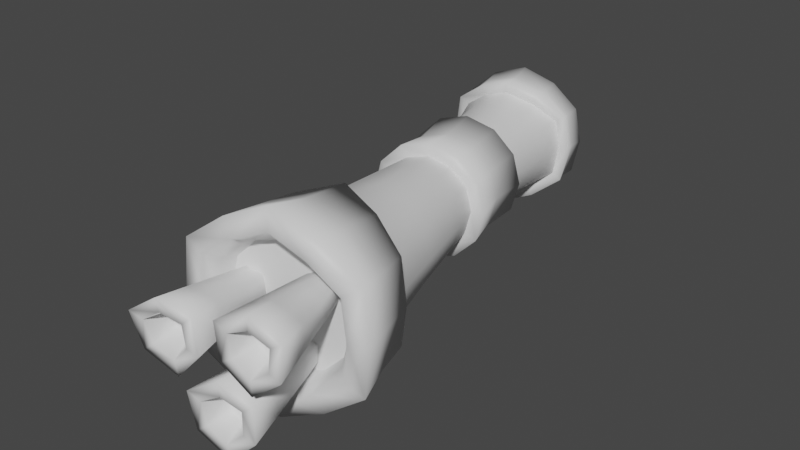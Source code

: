 # Source: BrazoL.blend  (saved by Blender 3.3.6; exported with 4.5.12 LTS)
import bpy
from mathutils import Matrix  # noqa: F401  (used for matrix-valued properties, if any)

bpy.ops.wm.read_factory_settings(use_empty=True)
scene = bpy.context.scene
scene.name = 'Scene'

# ---- collections
col_collection = bpy.data.collections.new('Collection'); scene.collection.children.link(col_collection)

# ---- materials (node trees are filled in below, after node groups)
mat_test = bpy.data.materials.new('test')
mat_test.use_transparent_shadow = False

# ---- material node trees
mat_test.use_nodes = True; mat_test.node_tree.nodes.clear()
_N = mat_test.node_tree.nodes; _L = mat_test.node_tree.links
n0 = _N.new('ShaderNodeBsdfPrincipled'); n0.name = 'Principled BSDF'; n0.location = (10, 300)
n0.distribution = 'GGX'
n0.subsurface_method = 'RANDOM_WALK_SKIN'
n0.inputs[3].default_value = 1.45
n0.inputs[27].default_value = (0.0, 0.0, 0.0, 1.0)
n0.inputs[28].default_value = 1.0
n1 = _N.new('ShaderNodeOutputMaterial'); n1.name = 'Material Output'; n1.location = (300, 300)
_L.new(n0.outputs[0], n1.inputs[0])
n1.is_active_output = True

# ---- world
world_world = bpy.data.worlds.new('World'); scene.world = world_world
world_world.use_nodes = True; world_world.node_tree.nodes.clear()
_N = world_world.node_tree.nodes; _L = world_world.node_tree.links
n0 = _N.new('ShaderNodeOutputWorld'); n0.name = 'World Output'; n0.location = (300, 300)
n1 = _N.new('ShaderNodeBackground'); n1.name = 'Background'; n1.location = (10, 300)
n1.inputs[0].default_value = (0.05088, 0.05088, 0.05088, 1.0)
_L.new(n1.outputs[0], n0.inputs[0])
n0.is_active_output = True
world_world.color = (0.05088, 0.05088, 0.05088)
world_world.use_sun_shadow = False
world_world.sun_shadow_jitter_overblur = 0.0

# ---- meshes
me_hero_arm_left_plane_021 = bpy.data.meshes.new('hero_arm_left_Plane.021')
me_hero_arm_left_plane_021.from_pydata([(0.19, 0.2881, -0.1313), (0.1936, 0.2895, -0.1014), (0.1744, 0.2841, -0.09815), (0.1699, 0.2828, -0.1269), (0.141, 0.3037, -0.09246), (0.136, 0.3232, -0.09161), (0.1288, 0.3232, -0.1234), (0.1342, 0.3028, -0.1238), (0.141, 0.3428, -0.09246), (0.1342, 0.3437, -0.1238), (0.2078, 0.3428, -0.1038), (0.2128, 0.3232, -0.1047), (0.21, 0.3232, -0.1368), (0.2047, 0.3437, -0.1354), (0.2078, 0.3037, -0.1038), (0.2047, 0.3028, -0.1354), (0.1552, 0.2895, -0.09488), (0.1495, 0.2881, -0.1246), (0.1552, 0.357, -0.09488), (0.1495, 0.3584, -0.1246), (0.1744, 0.3624, -0.09815), (0.1699, 0.3637, -0.1269), (0.1936, 0.357, -0.1014), (0.19, 0.3584, -0.1313), (0.1744, 0.3736, -0.09815), (0.1991, 0.3666, -0.1024), (0.1663, 0.357, -0.02958), (0.1608, 0.3666, -0.02865), (0.1425, 0.3484, -0.02554), (0.1521, 0.3428, -0.02716), (0.1855, 0.2729, -0.03285), (0.2102, 0.2798, -0.03705), (0.2047, 0.2895, -0.03612), (0.1855, 0.2841, -0.03285), (0.2173, 0.3484, -0.1055), (0.1314, 0.2981, -0.09084), (0.125, 0.3232, -0.08974), (0.2284, 0.2981, -0.04016), (0.2189, 0.3037, -0.03853), (0.2238, 0.3232, -0.1066), (0.1314, 0.3484, -0.09084), (0.1521, 0.3037, -0.02716), (0.1425, 0.2981, -0.02554), (0.1608, 0.2798, -0.02865), (0.1663, 0.2895, -0.02958), (0.2173, 0.2981, -0.1055), (0.1182, 0.2984, -0.1774), (0.1105, 0.2933, -0.1747), (0.135, 0.276, -0.1707), (0.139, 0.284, -0.1728), (0.1634, 0.3807, -0.1687), (0.135, 0.3705, -0.1707), (0.139, 0.3625, -0.1728), (0.1632, 0.3711, -0.1701), (0.1634, 0.2658, -0.1687), (0.1632, 0.2754, -0.1701), (0.2868, 0.3642, 0.1587), (0.2538, 0.3883, 0.1639), (0.2459, 0.3739, 0.1671), (0.2716, 0.3551, 0.1631), (0.1105, 0.3532, -0.1747), (0.1182, 0.348, -0.1774), (0.2047, 0.377, 0.08617), (0.2044, 0.3868, 0.0843), (0.2399, 0.3766, 0.09176), (0.236, 0.3686, 0.09429), (0.2167, 0.4052, 0.1698), (0.217, 0.387, 0.1717), (0.157, 0.3615, -0.2094), (0.1572, 0.3828, -0.208), (0.1857, 0.3731, -0.2125), (0.1752, 0.3553, -0.2123), (0.2696, 0.3584, 0.1014), (0.2622, 0.3533, 0.1044), (0.2037, 0.348, -0.1908), (0.2119, 0.3532, -0.1907), (0.1898, 0.3705, -0.1793), (0.1853, 0.3625, -0.1801), (0.2082, 0.353, -0.216), (0.1897, 0.3424, -0.2146), (0.1744, 0.2729, -0.09815), (0.1497, 0.2798, -0.09394), (0.2426, 0.3698, 0.1575), (0.2627, 0.3505, 0.1543), (0.2161, 0.3777, 0.1616), (0.2152, 0.3741, 0.1516), (0.2402, 0.3671, 0.1477), (0.2587, 0.3487, 0.1448), (0.1242, 0.3041, -0.2042), (0.1306, 0.3063, -0.1887), (0.1429, 0.2941, -0.1907), (0.1387, 0.2912, -0.2065), (0.1935, 0.3232, -0.2152), (0.1928, 0.3232, -0.1985), (0.1884, 0.3401, -0.1978), (0.2251, 0.3232, -0.07324), (0.2349, 0.3232, -0.04126), (0.2192, 0.3002, -0.07223), (0.1573, 0.2835, -0.0617), (0.1799, 0.2772, -0.06555), (0.1406, 0.3002, -0.05886), (0.1573, 0.3629, -0.0617), (0.1406, 0.3462, -0.05886), (0.1855, 0.3736, -0.03285), (0.1799, 0.3693, -0.06555), (0.2102, 0.3666, -0.03705), (0.2025, 0.3629, -0.06939), (0.2284, 0.3484, -0.04016), (0.2192, 0.3462, -0.07223), (0.2025, 0.2835, -0.06939), (0.1361, 0.3232, -0.02444), (0.1347, 0.3232, -0.05786), (0.2239, 0.3232, -0.03938), (0.1471, 0.3232, -0.02631), (0.2189, 0.3428, -0.03853), (0.1991, 0.2798, -0.1024), (0.2047, 0.357, -0.03612), (0.1497, 0.3666, -0.09394), (0.1855, 0.3624, -0.03285), (0.2868, 0.2823, 0.1587), (0.2909, 0.3232, 0.1581), (0.2748, 0.3232, 0.1626), (0.2716, 0.2913, 0.1631), (0.1562, 0.2995, 0.0537), (0.1573, 0.2969, 0.09413), (0.151, 0.3232, 0.09696), (0.1498, 0.3232, 0.05587), (0.155, 0.2927, 0.1218), (0.1505, 0.3231, 0.1252), (0.1554, 0.3533, 0.1213), (0.1574, 0.3493, 0.09379), (0.1561, 0.3468, 0.05347), (0.1972, 0.3678, 0.03974), (0.2216, 0.3625, 0.03859), (0.2132, 0.3597, 0.001231), (0.1913, 0.365, 0.003448), (0.1699, 0.3597, 0.008414), (0.1736, 0.3625, 0.0464), (0.154, 0.3448, 0.01316), (0.154, 0.3016, 0.01327), (0.1483, 0.3232, 0.01478), (0.1972, 0.2781, 0.04044), (0.1736, 0.2835, 0.04691), (0.1699, 0.2866, 0.008671), (0.1914, 0.2812, 0.003802), (0.2403, 0.3468, 0.03979), (0.247, 0.3232, 0.04006), (0.2356, 0.3232, 0.0003), (0.2297, 0.3448, 0.000595), (0.2403, 0.2995, 0.04002), (0.2297, 0.3016, 0.00071), (0.1881, 0.3739, 0.1762), (0.1895, 0.3698, 0.1658), (0.1624, 0.3551, 0.1803), (0.1695, 0.3505, 0.169), (0.1717, 0.3487, 0.1585), (0.1902, 0.3671, 0.1556), (0.1624, 0.2913, 0.1803), (0.1881, 0.2726, 0.1762), (0.1896, 0.2767, 0.1658), (0.1695, 0.296, 0.169), (0.217, 0.2595, 0.1717), (0.2161, 0.2687, 0.1616), (0.2152, 0.2724, 0.1516), (0.1902, 0.2794, 0.1556), (0.1717, 0.2978, 0.1585), (0.2692, 0.3232, 0.1533), (0.2627, 0.296, 0.1543), (0.2652, 0.3232, 0.1438), (0.2587, 0.2978, 0.1448), (0.1592, 0.3232, 0.1808), (0.163, 0.3232, 0.17), (0.1652, 0.3232, 0.1595), (0.2459, 0.2726, 0.1671), (0.2426, 0.2767, 0.1575), (0.2402, 0.2794, 0.1477), (0.2627, 0.2927, 0.1048), (0.2699, 0.2877, 0.1017), (0.2401, 0.269, 0.09286), (0.2362, 0.277, 0.09541), (0.2141, 0.3232, -0.2169), (0.2046, 0.2583, 0.08617), (0.2049, 0.268, 0.08804), (0.2167, 0.2413, 0.1698), (0.2538, 0.2582, 0.1639), (0.2082, 0.2934, -0.216), (0.1897, 0.3041, -0.2146), (0.1472, 0.2877, 0.121), (0.1418, 0.3232, 0.1247), (0.1857, 0.2733, -0.2125), (0.1752, 0.2912, -0.2123), (0.1474, 0.3584, 0.1206), (0.1242, 0.3424, -0.2042), (0.1062, 0.353, -0.1999), (0.1287, 0.3731, -0.2035), (0.1387, 0.3553, -0.2065), (0.1572, 0.2636, -0.208), (0.157, 0.285, -0.2094), (0.2468, 0.3823, 0.1279), (0.2769, 0.3605, 0.1303), (0.2468, 0.2638, 0.1285), (0.2769, 0.2859, 0.1304), (0.2108, 0.2523, 0.129), (0.1466, 0.2823, 0.1808), (0.1425, 0.3232, 0.1815), (0.1423, 0.3232, 0.153), (0.1484, 0.2859, 0.1506), (0.1466, 0.3642, 0.1808), (0.1483, 0.3605, 0.1505), (0.2833, 0.3232, 0.1308), (0.1796, 0.2582, 0.1756), (0.1763, 0.2638, 0.1396), (0.1796, 0.3883, 0.1756), (0.1763, 0.3823, 0.139), (0.2107, 0.3935, 0.1281), (0.1728, 0.3766, 0.1023), (0.1601, 0.3789, -0.1895), (0.1871, 0.3708, -0.1959), (0.2075, 0.3514, -0.2023), (0.1111, 0.3514, -0.1872), (0.1324, 0.3708, -0.1873), (0.1601, 0.2676, -0.1895), (0.1324, 0.2757, -0.1873), (0.1287, 0.2733, -0.2035), (0.1111, 0.295, -0.1872), (0.1062, 0.2934, -0.1999), (0.2138, 0.3232, -0.2044), (0.2158, 0.3232, -0.1927), (0.2119, 0.2933, -0.1907), (0.2075, 0.295, -0.2023), (0.1045, 0.3232, -0.1871), (0.1003, 0.3232, -0.199), (0.1061, 0.3232, -0.1754), (0.1871, 0.2757, -0.1959), (0.1898, 0.276, -0.1793), (0.1773, 0.3686, 0.1035), (0.2037, 0.2984, -0.1908), (0.207, 0.3232, -0.1927), (0.1204, 0.3232, -0.2036), (0.1729, 0.269, 0.1034), (0.1773, 0.277, 0.1047), (0.1145, 0.3232, -0.1782), (0.2761, 0.3232, 0.1035), (0.2681, 0.3231, 0.1067), (0.1853, 0.284, -0.1801), (0.1767, 0.3657, 0.0844), (0.203, 0.3717, 0.07593), (0.1768, 0.2801, 0.08516), (0.2031, 0.2738, 0.07697), (0.2305, 0.3657, 0.07579), (0.2517, 0.3493, 0.0787), (0.2518, 0.2969, 0.07901), (0.2306, 0.2801, 0.07655), (0.2216, 0.2835, 0.0391), (0.2132, 0.2866, 0.001487), (0.2587, 0.3232, 0.07974), (0.1654, 0.3662, -0.1555), (0.1867, 0.3602, -0.1611), (0.2025, 0.3451, -0.167), (0.1267, 0.3451, -0.1549), (0.1435, 0.3602, -0.1542), (0.1654, 0.2803, -0.1555), (0.1435, 0.2863, -0.1542), (0.1267, 0.3014, -0.1549), (0.2076, 0.3232, -0.1689), (0.2025, 0.3014, -0.167), (0.1213, 0.3232, -0.1551), (0.1867, 0.2863, -0.1611), (0.1595, 0.3571, -0.1933), (0.1429, 0.3524, -0.1907), (0.1595, 0.2894, -0.1933), (0.1761, 0.3524, -0.1959), (0.1306, 0.3401, -0.1887), (0.1761, 0.2941, -0.1959), (0.1262, 0.3232, -0.188), (0.1884, 0.3063, -0.1978), (0.2152, 0.3232, 0.1516), (0.1595, 0.3232, -0.1933), (0.2609, 0.3254, 0.2325), (0.2584, 0.3316, 0.2133), (0.2491, 0.3383, 0.2145), (0.2467, 0.3357, 0.2343), (0.2476, 0.3498, 0.2145), (0.2445, 0.3531, 0.2343), (0.2326, 0.3565, 0.207), (0.2355, 0.3329, 0.2066), (0.2379, 0.3304, 0.2356), (0.2343, 0.3589, 0.2356), (0.2546, 0.319, 0.204), (0.2736, 0.3335, 0.2012), (0.2839, 0.3311, 0.2293), (0.2611, 0.3136, 0.2327), (0.2298, 0.3387, 0.1386), (0.2395, 0.3316, 0.1364), (0.2459, 0.3262, 0.1651), (0.2322, 0.3362, 0.1675), (0.2395, 0.3559, 0.1378), (0.2284, 0.3509, 0.1395), (0.2301, 0.3533, 0.1682), (0.2458, 0.3604, 0.1659), (0.2761, 0.3572, 0.2008), (0.2542, 0.3663, 0.2039), (0.2605, 0.3708, 0.2319), (0.2869, 0.3598, 0.2285), (0.2493, 0.3391, 0.1351), (0.2506, 0.3513, 0.1356), (0.2615, 0.3538, 0.1633), (0.2596, 0.3367, 0.1632), (0.2767, 0.3537, 0.23), (0.2749, 0.3361, 0.2305), (0.2606, 0.3604, 0.2321), (0.2582, 0.3546, 0.213), (0.2689, 0.3502, 0.2116), (0.2677, 0.3386, 0.212), (0.2583, 0.3439, 0.2132), (0.218, 0.2931, 0.2378), (0.22, 0.2898, 0.2179), (0.2299, 0.2956, 0.2158), (0.233, 0.3018, 0.2347), (0.2408, 0.292, 0.2138), (0.2495, 0.2964, 0.2317), (0.2507, 0.3017, 0.2021), (0.2284, 0.3089, 0.206), (0.2319, 0.312, 0.2347), (0.2588, 0.3033, 0.2297), (0.208, 0.2971, 0.2099), (0.2132, 0.2737, 0.2094), (0.2137, 0.2696, 0.2392), (0.2074, 0.2979, 0.2398), (0.2201, 0.3015, 0.1383), (0.2095, 0.2954, 0.1396), (0.2089, 0.2961, 0.1694), (0.2236, 0.3046, 0.1671), (0.2317, 0.2854, 0.1373), (0.2317, 0.2978, 0.1371), (0.2398, 0.2994, 0.1647), (0.2397, 0.2821, 0.165), (0.2334, 0.2614, 0.206), (0.2506, 0.2777, 0.2026), (0.2586, 0.2744, 0.2304), (0.238, 0.2548, 0.2348), (0.2122, 0.2833, 0.1394), (0.2227, 0.2771, 0.1384), (0.2273, 0.2704, 0.1671), (0.2126, 0.2792, 0.1692), (0.2367, 0.2667, 0.2348), (0.2218, 0.2757, 0.2375), (0.2494, 0.2787, 0.2321), (0.2407, 0.2803, 0.2141), (0.2324, 0.2724, 0.2159), (0.2226, 0.2784, 0.2176), (0.2311, 0.2848, 0.2158), (0.2065, 0.3458, 0.2379), (0.1983, 0.3424, 0.2197), (0.1992, 0.3308, 0.2192), (0.2079, 0.3283, 0.2371), (0.1914, 0.3222, 0.2202), (0.1962, 0.3153, 0.2387), (0.1936, 0.3076, 0.2098), (0.2094, 0.3252, 0.2073), (0.2176, 0.325, 0.2353), (0.1984, 0.3037, 0.238), (0.2075, 0.3489, 0.2082), (0.1844, 0.354, 0.2125), (0.1874, 0.3597, 0.2418), (0.2153, 0.3536, 0.2367), (0.1903, 0.3257, 0.1415), (0.1892, 0.3379, 0.1412), (0.197, 0.3426, 0.1696), (0.1984, 0.3254, 0.1695), (0.1713, 0.3218, 0.1455), (0.1823, 0.3166, 0.1435), (0.1871, 0.3128, 0.1717), (0.1717, 0.3201, 0.1746), (0.165, 0.3405, 0.2157), (0.1722, 0.3178, 0.2139), (0.1726, 0.3161, 0.2429), (0.164, 0.3434, 0.2454), (0.1773, 0.3405, 0.1435), (0.1675, 0.3335, 0.1458), (0.1664, 0.3365, 0.1755), (0.1803, 0.3462, 0.1728), (0.1751, 0.3396, 0.2433), (0.1895, 0.3496, 0.2411), (0.1804, 0.3228, 0.2418), (0.181, 0.3272, 0.2222), (0.1775, 0.3383, 0.2232), (0.187, 0.3449, 0.2218), (0.1891, 0.3343, 0.2211)], [], [(0, 1, 2, 3), (4, 5, 6, 7), (6, 5, 8, 9), (10, 11, 12, 13), (12, 11, 14, 15), (3, 2, 16, 17), (17, 16, 4, 7), (9, 8, 18, 19), (19, 18, 20, 21), (21, 20, 22, 23), (23, 22, 10, 13), (20, 24, 25, 22), (26, 27, 28, 29), (30, 31, 32, 33), (22, 25, 34, 10), (4, 35, 36, 5), (32, 31, 37, 38), (10, 34, 39, 11), (5, 36, 40, 8), (41, 42, 43, 44), (11, 39, 45, 14), (46, 47, 48, 49), (44, 43, 30, 33), (50, 51, 52, 53), (49, 48, 54, 55), (56, 57, 58, 59), (52, 51, 60, 61), (62, 63, 64, 65), (58, 57, 66, 67), (68, 69, 70, 71), (65, 64, 72, 73), (74, 75, 76, 77), (71, 70, 78, 79), (2, 80, 81, 16), (77, 76, 50, 53), (59, 58, 82, 83), (58, 67, 84, 82), (82, 84, 85, 86), (83, 82, 86, 87), (88, 89, 90, 91), (92, 93, 94, 79), (95, 96, 37, 97), (30, 43, 98, 99), (98, 43, 42, 100), (28, 27, 101, 102), (101, 27, 103, 104), (104, 103, 105, 106), (106, 105, 107, 108), (97, 37, 31, 109), (109, 31, 30, 99), (100, 42, 110, 111), (111, 110, 28, 102), (37, 96, 112, 38), (16, 81, 35, 4), (28, 110, 113, 29), (112, 96, 107, 114), (45, 115, 1, 14), (113, 110, 42, 41), (107, 105, 116, 114), (1, 115, 80, 2), (40, 117, 18, 8), (116, 105, 103, 118), (119, 120, 121, 122), (18, 117, 24, 20), (123, 124, 125, 126), (124, 127, 128, 125), (125, 128, 129, 130), (126, 125, 130, 131), (132, 133, 134, 135), (136, 137, 132, 135), (136, 135, 118, 26), (138, 136, 26, 29), (41, 139, 140, 113), (141, 142, 143, 144), (145, 146, 147, 148), (113, 140, 138, 29), (143, 142, 123, 139), (143, 139, 41, 44), (144, 143, 44, 33), (147, 146, 149, 150), (147, 150, 38, 112), (148, 147, 112, 114), (67, 151, 152, 84), (151, 153, 154, 152), (152, 154, 155, 156), (84, 152, 156, 85), (157, 158, 159, 160), (158, 161, 162, 159), (159, 162, 163, 164), (160, 159, 164, 165), (122, 121, 166, 167), (121, 59, 83, 166), (166, 83, 87, 168), (167, 166, 168, 169), (153, 170, 171, 154), (170, 157, 160, 171), (171, 160, 165, 172), (154, 171, 172, 155), (161, 173, 174, 162), (173, 122, 167, 174), (174, 167, 169, 175), (162, 174, 175, 163), (176, 177, 178, 179), (121, 120, 56, 59), (79, 78, 180, 92), (179, 178, 181, 182), (161, 183, 184, 173), (92, 180, 185, 186), (127, 187, 188, 128), (173, 184, 119, 122), (186, 185, 189, 190), (128, 188, 191, 129), (192, 193, 194, 195), (190, 189, 196, 197), (198, 57, 56, 199), (119, 184, 200, 201), (200, 184, 183, 202), (203, 204, 205, 206), (205, 204, 207, 208), (199, 56, 120, 209), (209, 120, 119, 201), (202, 183, 210, 211), (211, 210, 203, 206), (208, 207, 212, 213), (213, 212, 66, 214), (191, 208, 213, 215), (69, 216, 217, 70), (216, 50, 76, 217), (217, 76, 75, 218), (70, 217, 218, 78), (193, 219, 220, 194), (219, 60, 51, 220), (220, 51, 50, 216), (194, 220, 216, 69), (196, 221, 222, 223), (221, 54, 48, 222), (222, 48, 47, 224), (223, 222, 224, 225), (78, 218, 226, 180), (218, 75, 227, 226), (226, 227, 228, 229), (180, 226, 229, 185), (225, 224, 230, 231), (224, 47, 232, 230), (230, 232, 60, 219), (231, 230, 219, 193), (185, 229, 233, 189), (229, 228, 234, 233), (233, 234, 54, 221), (189, 233, 221, 196), (66, 212, 151, 67), (195, 194, 69, 68), (191, 215, 235, 129), (151, 212, 207, 153), (236, 228, 227, 237), (235, 215, 63, 62), (88, 225, 231, 238), (237, 227, 75, 74), (181, 239, 240, 182), (238, 231, 193, 192), (207, 204, 170, 153), (240, 239, 187, 127), (60, 232, 241, 61), (170, 204, 203, 157), (196, 223, 91, 197), (241, 232, 47, 46), (72, 242, 243, 73), (91, 223, 225, 88), (203, 210, 158, 157), (243, 242, 177, 176), (54, 234, 244, 55), (158, 210, 183, 161), (14, 1, 0, 15), (244, 234, 228, 236), (129, 235, 245, 130), (235, 62, 246, 245), (245, 246, 132, 137), (130, 245, 137, 131), (35, 100, 111, 36), (36, 111, 102, 40), (45, 97, 109, 115), (115, 109, 99, 80), (24, 104, 106, 25), (25, 106, 108, 34), (40, 102, 101, 117), (117, 101, 104, 24), (80, 99, 98, 81), (81, 98, 100, 35), (34, 108, 95, 39), (39, 95, 97, 45), (182, 240, 247, 248), (240, 127, 124, 247), (247, 124, 123, 142), (248, 247, 142, 141), (132, 246, 249, 133), (246, 62, 65, 249), (249, 65, 73, 250), (133, 249, 250, 145), (149, 251, 252, 253), (251, 176, 179, 252), (252, 179, 182, 248), (253, 252, 248, 141), (118, 135, 134, 116), (149, 253, 254, 150), (253, 141, 144, 254), (116, 134, 148, 114), (38, 150, 254, 32), (123, 126, 140, 139), (126, 131, 138, 140), (32, 254, 144, 33), (133, 145, 148, 134), (73, 243, 255, 250), (243, 176, 251, 255), (255, 251, 149, 146), (250, 255, 146, 145), (53, 256, 257, 77), (256, 21, 23, 257), (257, 23, 13, 258), (77, 257, 258, 74), (61, 259, 260, 52), (259, 9, 19, 260), (260, 19, 21, 256), (52, 260, 256, 53), (55, 261, 262, 49), (261, 3, 17, 262), (262, 17, 7, 263), (49, 262, 263, 46), (74, 258, 264, 237), (258, 13, 12, 264), (264, 12, 15, 265), (237, 264, 265, 236), (46, 263, 266, 241), (263, 7, 6, 266), (266, 6, 9, 259), (241, 266, 259, 61), (236, 265, 267, 244), (265, 15, 0, 267), (267, 0, 3, 261), (244, 267, 261, 55), (215, 213, 214, 63), (181, 202, 211, 239), (239, 211, 206, 187), (72, 199, 209, 242), (242, 209, 201, 177), (206, 205, 188, 187), (188, 205, 208, 191), (201, 200, 178, 177), (178, 200, 202, 181), (214, 198, 64, 63), (64, 198, 199, 72), (107, 96, 95, 108), (68, 268, 269, 195), (91, 90, 270, 197), (94, 271, 71, 79), (195, 269, 272, 192), (270, 273, 190, 197), (71, 271, 268, 68), (272, 274, 238, 192), (190, 273, 275, 186), (238, 274, 89, 88), (66, 57, 198, 214), (118, 103, 27, 26), (131, 137, 136, 138), (186, 275, 93, 92), (276, 168, 87), (276, 169, 168), (276, 164, 163), (276, 165, 164), (276, 156, 155), (276, 85, 156), (276, 86, 85), (276, 87, 86), (276, 175, 169), (276, 163, 175), (276, 172, 165), (276, 155, 172), (277, 272, 269), (277, 269, 268), (277, 89, 274), (277, 274, 272), (277, 270, 90), (277, 90, 89), (277, 275, 273), (277, 273, 270), (277, 94, 93), (277, 93, 275), (277, 268, 271), (277, 271, 94), (278, 279, 280, 281), (281, 280, 282, 283), (284, 285, 286, 287), (288, 289, 290, 291), (292, 293, 294, 295), (296, 297, 298, 299), (285, 288, 291, 286), (300, 301, 302, 303), (304, 305, 306, 307), (301, 284, 287, 302), (293, 304, 307, 294), (305, 296, 299, 306), (289, 300, 303, 290), (297, 292, 295, 298), (303, 308, 309, 290), (286, 281, 283, 287), (283, 310, 302, 287), (290, 309, 278, 291), (302, 310, 308, 303), (282, 311, 310, 283), (310, 311, 312, 308), (312, 313, 309, 308), (309, 313, 279, 278), (291, 278, 281, 286), (288, 285, 295, 294), (298, 295, 285, 284), (300, 289, 307, 306), (294, 307, 289, 288), (284, 301, 299, 298), (306, 299, 301, 300), (279, 313, 314, 280), (314, 313, 312, 311), (314, 311, 282, 280), (315, 316, 317, 318), (318, 317, 319, 320), (321, 322, 323, 324), (325, 326, 327, 328), (329, 330, 331, 332), (333, 334, 335, 336), (322, 325, 328, 323), (337, 338, 339, 340), (341, 342, 343, 344), (338, 321, 324, 339), (330, 341, 344, 331), (342, 333, 336, 343), (326, 337, 340, 327), (334, 329, 332, 335), (340, 345, 346, 327), (323, 318, 320, 324), (320, 347, 339, 324), (327, 346, 315, 328), (339, 347, 345, 340), (319, 348, 347, 320), (347, 348, 349, 345), (349, 350, 346, 345), (346, 350, 316, 315), (328, 315, 318, 323), (325, 322, 332, 331), (335, 332, 322, 321), (337, 326, 344, 343), (331, 344, 326, 325), (321, 338, 336, 335), (343, 336, 338, 337), (316, 350, 351, 317), (351, 350, 349, 348), (351, 348, 319, 317), (352, 353, 354, 355), (355, 354, 356, 357), (358, 359, 360, 361), (362, 363, 364, 365), (366, 367, 368, 369), (370, 371, 372, 373), (359, 362, 365, 360), (374, 375, 376, 377), (378, 379, 380, 381), (375, 358, 361, 376), (367, 378, 381, 368), (379, 370, 373, 380), (363, 374, 377, 364), (371, 366, 369, 372), (377, 382, 383, 364), (360, 355, 357, 361), (357, 384, 376, 361), (364, 383, 352, 365), (376, 384, 382, 377), (356, 385, 384, 357), (384, 385, 386, 382), (386, 387, 383, 382), (383, 387, 353, 352), (365, 352, 355, 360), (362, 359, 369, 368), (372, 369, 359, 358), (374, 363, 381, 380), (368, 381, 363, 362), (358, 375, 373, 372), (380, 373, 375, 374), (353, 387, 388, 354), (388, 387, 386, 385), (388, 385, 356, 354)])
me_hero_arm_left_plane_021.polygons.foreach_set('use_smooth', [True] * 387)
_k = set([(1, 2), (1, 14), (2, 16), (4, 5), (4, 16), (5, 8), (8, 18), (10, 11), (10, 22), (11, 14), (18, 20), (20, 22), (26, 29), (26, 118), (29, 113), (32, 33), (32, 38), (33, 44), (38, 112), (41, 44), (41, 113), (46, 49), (46, 241), (49, 55), (52, 53), (52, 61), (53, 77), (55, 244), (61, 241), (62, 65), (62, 235), (65, 73), (73, 243), (74, 77), (74, 237), (85, 86), (85, 156), (86, 87), (87, 168), (89, 90), (89, 274), (90, 270), (93, 94), (93, 275), (94, 271), (112, 114), (114, 116), (116, 118), (127, 128), (127, 240), (128, 129), (129, 235), (155, 156), (155, 172), (163, 164), (163, 175), (164, 165), (165, 172), (168, 169), (169, 175), (176, 179), (176, 243), (179, 182), (182, 240), (236, 237), (236, 244), (268, 269), (268, 271), (269, 272), (270, 273), (272, 274), (273, 275), (292, 293), (292, 297), (293, 304), (296, 297), (296, 305), (304, 305), (329, 330), (329, 334), (330, 341), (333, 334), (333, 342), (341, 342), (366, 367), (366, 371), (367, 378), (370, 371), (370, 379), (378, 379)])
me_hero_arm_left_plane_021.attributes.new('sharp_edge', 'BOOLEAN', 'EDGE').data.foreach_set('value', [ (min(e.vertices), max(e.vertices)) in _k for e in me_hero_arm_left_plane_021.edges])
_uv = me_hero_arm_left_plane_021.uv_layers.new(name='UVMap')
_uv.uv.foreach_set('vector', [0.1828, 0.3775, 0.1828, 0.347, 0.2055, 0.347, 0.2055, 0.3775, 0.2505, 0.347, 0.2729, 0.347, 0.2729, 0.3775, 0.2505, 0.3775, 0.003155, 0.3775, 0.003155, 0.347, 0.02553, 0.347, 0.02553, 0.3775, 0.1156, 0.347, 0.138, 0.347, 0.138, 0.3775, 0.1156, 0.3775, 0.138, 0.3775, 0.138, 0.347, 0.1604, 0.347, 0.1604, 0.3775, 0.2055, 0.3775, 0.2055, 0.347, 0.2281, 0.347, 0.2281, 0.3775, 0.2281, 0.3775, 0.2281, 0.347, 0.2505, 0.347, 0.2505, 0.3775, 0.02553, 0.3775, 0.02553, 0.347, 0.04795, 0.347, 0.04795, 0.3775, 0.04795, 0.3775, 0.04795, 0.347, 0.07059, 0.347, 0.07059, 0.3775, 0.07059, 0.3775, 0.07059, 0.347, 0.09321, 0.347, 0.09321, 0.3775, 0.09321, 0.3775, 0.09321, 0.347, 0.1156, 0.347, 0.1156, 0.3775, 0.07059, 0.347, 0.07059, 0.3359, 0.09321, 0.3359, 0.09321, 0.347, 0.04795, 0.259, 0.04795, 0.2701, 0.02553, 0.2701, 0.02553, 0.259, 0.2055, 0.2701, 0.1828, 0.2701, 0.1828, 0.259, 0.2055, 0.259, 0.09321, 0.347, 0.09321, 0.3359, 0.1156, 0.3359, 0.1156, 0.347, 0.2505, 0.347, 0.2505, 0.3359, 0.2729, 0.3359, 0.2729, 0.347, 0.1828, 0.259, 0.1828, 0.2701, 0.1604, 0.2701, 0.1604, 0.259, 0.1156, 0.347, 0.1156, 0.3359, 0.138, 0.3359, 0.138, 0.347, 0.003155, 0.347, 0.003155, 0.3359, 0.02553, 0.3359, 0.02553, 0.347, 0.2505, 0.259, 0.2505, 0.2701, 0.2281, 0.2701, 0.2281, 0.259, 0.138, 0.347, 0.138, 0.3359, 0.1604, 0.3359, 0.1604, 0.347, 0.2505, 0.4287, 0.2505, 0.438, 0.2281, 0.438, 0.2281, 0.4287, 0.2281, 0.259, 0.2281, 0.2701, 0.2055, 0.2701, 0.2055, 0.259, 0.07059, 0.438, 0.04795, 0.438, 0.04795, 0.4287, 0.07059, 0.4287, 0.2281, 0.4287, 0.2281, 0.438, 0.2055, 0.438, 0.2055, 0.4287, 0.1156, 0.04311, 0.09321, 0.04311, 0.09321, 0.02585, 0.1156, 0.02585, 0.04795, 0.4287, 0.04795, 0.438, 0.02553, 0.438, 0.02553, 0.4287, 0.07059, 0.1201, 0.07059, 0.1109, 0.09321, 0.1109, 0.09321, 0.1201, 0.09321, 0.02585, 0.09321, 0.04311, 0.07059, 0.04311, 0.07059, 0.02585, 0.07059, 0.4891, 0.07059, 0.4683, 0.09321, 0.4683, 0.09321, 0.4891, 0.09321, 0.1201, 0.09321, 0.1109, 0.1156, 0.1109, 0.1156, 0.1201, 0.1156, 0.4287, 0.1156, 0.438, 0.09321, 0.438, 0.09321, 0.4287, 0.09321, 0.4891, 0.09321, 0.4683, 0.1156, 0.4683, 0.1156, 0.4891, 0.2055, 0.347, 0.2055, 0.3359, 0.2281, 0.3359, 0.2281, 0.347, 0.09321, 0.4287, 0.09321, 0.438, 0.07059, 0.438, 0.07059, 0.4287, 0.1156, 0.02585, 0.09321, 0.02585, 0.09321, 0.01362, 0.1156, 0.01362, 0.09321, 0.02585, 0.07059, 0.02585, 0.07059, 0.01362, 0.09321, 0.01362, 0.09321, 0.01362, 0.07059, 0.01362, 0.07059, 0.003155, 0.09321, 0.003155, 0.1156, 0.01362, 0.09321, 0.01362, 0.09321, 0.003155, 0.1156, 0.003155, 0.2505, 0.4891, 0.2505, 0.5056, 0.2281, 0.5056, 0.2281, 0.4891, 0.138, 0.4891, 0.138, 0.5056, 0.1156, 0.5056, 0.1156, 0.4891, 0.138, 0.3031, 0.138, 0.2701, 0.1604, 0.2701, 0.1604, 0.3031, 0.2055, 0.2701, 0.2281, 0.2701, 0.2281, 0.3031, 0.2055, 0.3031, 0.2281, 0.3031, 0.2281, 0.2701, 0.2505, 0.2701, 0.2505, 0.3031, 0.02553, 0.2701, 0.04795, 0.2701, 0.04795, 0.3031, 0.02553, 0.3031, 0.04795, 0.3031, 0.04795, 0.2701, 0.07059, 0.2701, 0.07059, 0.3031, 0.07059, 0.3031, 0.07059, 0.2701, 0.09321, 0.2701, 0.09321, 0.3031, 0.09321, 0.3031, 0.09321, 0.2701, 0.1156, 0.2701, 0.1156, 0.3031, 0.1604, 0.3031, 0.1604, 0.2701, 0.1828, 0.2701, 0.1828, 0.3031, 0.1828, 0.3031, 0.1828, 0.2701, 0.2055, 0.2701, 0.2055, 0.3031, 0.2505, 0.3031, 0.2505, 0.2701, 0.2729, 0.2701, 0.2729, 0.3031, 0.003155, 0.3031, 0.003155, 0.2701, 0.02553, 0.2701, 0.02553, 0.3031, 0.1604, 0.2701, 0.138, 0.2701, 0.138, 0.259, 0.1604, 0.259, 0.2281, 0.347, 0.2281, 0.3359, 0.2505, 0.3359, 0.2505, 0.347, 0.02553, 0.2701, 0.003155, 0.2701, 0.003155, 0.259, 0.02553, 0.259, 0.138, 0.259, 0.138, 0.2701, 0.1156, 0.2701, 0.1156, 0.259, 0.1604, 0.3359, 0.1828, 0.3359, 0.1828, 0.347, 0.1604, 0.347, 0.2729, 0.259, 0.2729, 0.2701, 0.2505, 0.2701, 0.2505, 0.259, 0.1156, 0.2701, 0.09321, 0.2701, 0.09321, 0.259, 0.1156, 0.259, 0.1828, 0.347, 0.1828, 0.3359, 0.2055, 0.3359, 0.2055, 0.347, 0.02553, 0.3359, 0.04795, 0.3359, 0.04795, 0.347, 0.02553, 0.347, 0.09321, 0.259, 0.09321, 0.2701, 0.07059, 0.2701, 0.07059, 0.259, 0.1604, 0.04311, 0.138, 0.04311, 0.138, 0.02585, 0.1604, 0.02585, 0.04795, 0.347, 0.04795, 0.3359, 0.07059, 0.3359, 0.07059, 0.347, 0.2505, 0.1813, 0.2505, 0.1424, 0.2729, 0.1424, 0.2729, 0.1813, 0.2505, 0.1424, 0.2505, 0.1201, 0.2729, 0.1201, 0.2729, 0.1424, 0.003155, 0.1424, 0.003155, 0.1201, 0.02553, 0.1201, 0.02553, 0.1424, 0.003155, 0.1813, 0.003155, 0.1424, 0.02553, 0.1424, 0.02553, 0.1813, 0.07059, 0.1813, 0.09321, 0.1813, 0.09321, 0.2202, 0.07059, 0.2202, 0.04795, 0.2202, 0.04795, 0.1813, 0.07059, 0.1813, 0.07059, 0.2202, 0.04795, 0.2202, 0.07059, 0.2202, 0.07059, 0.259, 0.04795, 0.259, 0.02553, 0.2202, 0.04795, 0.2202, 0.04795, 0.259, 0.02553, 0.259, 0.2505, 0.259, 0.2505, 0.2202, 0.2729, 0.2202, 0.2729, 0.259, 0.2055, 0.1813, 0.2281, 0.1813, 0.2281, 0.2202, 0.2055, 0.2202, 0.1156, 0.1813, 0.138, 0.1813, 0.138, 0.2202, 0.1156, 0.2202, 0.003155, 0.259, 0.003155, 0.2202, 0.02553, 0.2202, 0.02553, 0.259, 0.2281, 0.2202, 0.2281, 0.1813, 0.2505, 0.1813, 0.2505, 0.2202, 0.2281, 0.2202, 0.2505, 0.2202, 0.2505, 0.259, 0.2281, 0.259, 0.2055, 0.2202, 0.2281, 0.2202, 0.2281, 0.259, 0.2055, 0.259, 0.138, 0.2202, 0.138, 0.1813, 0.1604, 0.1813, 0.1604, 0.2202, 0.138, 0.2202, 0.1604, 0.2202, 0.1604, 0.259, 0.138, 0.259, 0.1156, 0.2202, 0.138, 0.2202, 0.138, 0.259, 0.1156, 0.259, 0.07059, 0.02585, 0.04795, 0.02585, 0.04795, 0.01362, 0.07059, 0.01362, 0.04795, 0.02585, 0.02553, 0.02585, 0.02553, 0.01362, 0.04795, 0.01362, 0.04795, 0.01362, 0.02553, 0.01362, 0.02553, 0.003155, 0.04795, 0.003155, 0.07059, 0.01362, 0.04795, 0.01362, 0.04795, 0.003155, 0.07059, 0.003155, 0.2505, 0.02585, 0.2281, 0.02585, 0.2281, 0.01362, 0.2505, 0.01362, 0.2281, 0.02585, 0.2055, 0.02585, 0.2055, 0.01362, 0.2281, 0.01362, 0.2281, 0.01362, 0.2055, 0.01362, 0.2055, 0.003155, 0.2281, 0.003155, 0.2505, 0.01362, 0.2281, 0.01362, 0.2281, 0.003155, 0.2505, 0.003155, 0.1604, 0.02585, 0.138, 0.02585, 0.138, 0.01362, 0.1604, 0.01362, 0.138, 0.02585, 0.1156, 0.02585, 0.1156, 0.01362, 0.138, 0.01362, 0.138, 0.01362, 0.1156, 0.01362, 0.1156, 0.003155, 0.138, 0.003155, 0.1604, 0.01362, 0.138, 0.01362, 0.138, 0.003155, 0.1604, 0.003155, 0.02553, 0.02585, 0.003155, 0.02585, 0.003155, 0.01362, 0.02553, 0.01362, 0.2729, 0.02585, 0.2505, 0.02585, 0.2505, 0.01362, 0.2729, 0.01362, 0.2729, 0.01362, 0.2505, 0.01362, 0.2505, 0.003155, 0.2729, 0.003155, 0.02553, 0.01362, 0.003155, 0.01362, 0.003155, 0.003155, 0.02553, 0.003155, 0.2055, 0.02585, 0.1828, 0.02585, 0.1828, 0.01362, 0.2055, 0.01362, 0.1828, 0.02585, 0.1604, 0.02585, 0.1604, 0.01362, 0.1828, 0.01362, 0.1828, 0.01362, 0.1604, 0.01362, 0.1604, 0.003155, 0.1828, 0.003155, 0.2055, 0.01362, 0.1828, 0.01362, 0.1828, 0.003155, 0.2055, 0.003155, 0.1604, 0.1201, 0.1604, 0.1109, 0.1828, 0.1109, 0.1828, 0.1201, 0.138, 0.02585, 0.138, 0.04311, 0.1156, 0.04311, 0.1156, 0.02585, 0.1156, 0.4891, 0.1156, 0.4683, 0.138, 0.4683, 0.138, 0.4891, 0.1828, 0.1201, 0.1828, 0.1109, 0.2055, 0.1109, 0.2055, 0.1201, 0.2055, 0.02585, 0.2055, 0.04311, 0.1828, 0.04311, 0.1828, 0.02585, 0.138, 0.4891, 0.138, 0.4683, 0.1604, 0.4683, 0.1604, 0.4891, 0.2505, 0.1201, 0.2505, 0.1109, 0.2729, 0.1109, 0.2729, 0.1201, 0.1828, 0.02585, 0.1828, 0.04311, 0.1604, 0.04311, 0.1604, 0.02585, 0.1604, 0.4891, 0.1604, 0.4683, 0.1828, 0.4683, 0.1828, 0.4891, 0.003155, 0.1201, 0.003155, 0.1109, 0.02553, 0.1109, 0.02553, 0.1201, 0.02553, 0.4891, 0.02553, 0.4683, 0.04795, 0.4683, 0.04795, 0.4891, 0.1828, 0.4891, 0.1828, 0.4683, 0.2055, 0.4683, 0.2055, 0.4891, 0.09321, 0.07701, 0.09321, 0.04311, 0.1156, 0.04311, 0.1156, 0.07701, 0.1604, 0.04311, 0.1828, 0.04311, 0.1828, 0.07701, 0.1604, 0.07701, 0.1828, 0.07701, 0.1828, 0.04311, 0.2055, 0.04311, 0.2055, 0.07701, 0.2505, 0.04311, 0.2729, 0.04311, 0.2729, 0.07701, 0.2505, 0.07701, 0.003155, 0.07701, 0.003155, 0.04311, 0.02553, 0.04311, 0.02553, 0.07701, 0.1156, 0.07701, 0.1156, 0.04311, 0.138, 0.04311, 0.138, 0.07701, 0.138, 0.07701, 0.138, 0.04311, 0.1604, 0.04311, 0.1604, 0.07701, 0.2055, 0.07701, 0.2055, 0.04311, 0.2281, 0.04311, 0.2281, 0.07701, 0.2281, 0.07701, 0.2281, 0.04311, 0.2505, 0.04311, 0.2505, 0.07701, 0.02553, 0.07701, 0.02553, 0.04311, 0.04795, 0.04311, 0.04795, 0.07701, 0.04795, 0.07701, 0.04795, 0.04311, 0.07059, 0.04311, 0.07059, 0.07701, 0.02553, 0.1109, 0.02553, 0.07701, 0.04795, 0.07701, 0.04795, 0.1109, 0.07059, 0.4683, 0.07059, 0.4531, 0.09321, 0.4531, 0.09321, 0.4683, 0.07059, 0.4531, 0.07059, 0.438, 0.09321, 0.438, 0.09321, 0.4531, 0.09321, 0.4531, 0.09321, 0.438, 0.1156, 0.438, 0.1156, 0.4531, 0.09321, 0.4683, 0.09321, 0.4531, 0.1156, 0.4531, 0.1156, 0.4683, 0.02553, 0.4683, 0.02553, 0.4531, 0.04795, 0.4531, 0.04795, 0.4683, 0.02553, 0.4531, 0.02553, 0.438, 0.04795, 0.438, 0.04795, 0.4531, 0.04795, 0.4531, 0.04795, 0.438, 0.07059, 0.438, 0.07059, 0.4531, 0.04795, 0.4683, 0.04795, 0.4531, 0.07059, 0.4531, 0.07059, 0.4683, 0.2055, 0.4683, 0.2055, 0.4531, 0.2281, 0.4531, 0.2281, 0.4683, 0.2055, 0.4531, 0.2055, 0.438, 0.2281, 0.438, 0.2281, 0.4531, 0.2281, 0.4531, 0.2281, 0.438, 0.2505, 0.438, 0.2505, 0.4531, 0.2281, 0.4683, 0.2281, 0.4531, 0.2505, 0.4531, 0.2505, 0.4683, 0.1156, 0.4683, 0.1156, 0.4531, 0.138, 0.4531, 0.138, 0.4683, 0.1156, 0.4531, 0.1156, 0.438, 0.138, 0.438, 0.138, 0.4531, 0.138, 0.4531, 0.138, 0.438, 0.1604, 0.438, 0.1604, 0.4531, 0.138, 0.4683, 0.138, 0.4531, 0.1604, 0.4531, 0.1604, 0.4683, 0.2505, 0.4683, 0.2505, 0.4531, 0.2729, 0.4531, 0.2729, 0.4683, 0.2505, 0.4531, 0.2505, 0.438, 0.2729, 0.438, 0.2729, 0.4531, 0.003155, 0.4531, 0.003155, 0.438, 0.02553, 0.438, 0.02553, 0.4531, 0.003155, 0.4683, 0.003155, 0.4531, 0.02553, 0.4531, 0.02553, 0.4683, 0.1604, 0.4683, 0.1604, 0.4531, 0.1828, 0.4531, 0.1828, 0.4683, 0.1604, 0.4531, 0.1604, 0.438, 0.1828, 0.438, 0.1828, 0.4531, 0.1828, 0.4531, 0.1828, 0.438, 0.2055, 0.438, 0.2055, 0.4531, 0.1828, 0.4683, 0.1828, 0.4531, 0.2055, 0.4531, 0.2055, 0.4683, 0.07059, 0.04311, 0.04795, 0.04311, 0.04795, 0.02585, 0.07059, 0.02585, 0.04795, 0.4891, 0.04795, 0.4683, 0.07059, 0.4683, 0.07059, 0.4891, 0.02553, 0.1109, 0.04795, 0.1109, 0.04795, 0.1201, 0.02553, 0.1201, 0.04795, 0.02585, 0.04795, 0.04311, 0.02553, 0.04311, 0.02553, 0.02585, 0.1604, 0.4287, 0.1604, 0.438, 0.138, 0.438, 0.138, 0.4287, 0.04795, 0.1201, 0.04795, 0.1109, 0.07059, 0.1109, 0.07059, 0.1201, 0.2505, 0.4891, 0.2505, 0.4683, 0.2729, 0.4683, 0.2729, 0.4891, 0.138, 0.4287, 0.138, 0.438, 0.1156, 0.438, 0.1156, 0.4287, 0.2055, 0.1109, 0.2281, 0.1109, 0.2281, 0.1201, 0.2055, 0.1201, 0.003155, 0.4891, 0.003155, 0.4683, 0.02553, 0.4683, 0.02553, 0.4891, 0.02553, 0.04311, 0.003155, 0.04311, 0.003155, 0.02585, 0.02553, 0.02585, 0.2281, 0.1201, 0.2281, 0.1109, 0.2505, 0.1109, 0.2505, 0.1201, 0.02553, 0.438, 0.003155, 0.438, 0.003155, 0.4287, 0.02553, 0.4287, 0.2729, 0.02585, 0.2729, 0.04311, 0.2505, 0.04311, 0.2505, 0.02585, 0.2055, 0.4683, 0.2281, 0.4683, 0.2281, 0.4891, 0.2055, 0.4891, 0.2729, 0.4287, 0.2729, 0.438, 0.2505, 0.438, 0.2505, 0.4287, 0.1156, 0.1109, 0.138, 0.1109, 0.138, 0.1201, 0.1156, 0.1201, 0.2281, 0.4891, 0.2281, 0.4683, 0.2505, 0.4683, 0.2505, 0.4891, 0.2505, 0.04311, 0.2281, 0.04311, 0.2281, 0.02585, 0.2505, 0.02585, 0.138, 0.1201, 0.138, 0.1109, 0.1604, 0.1109, 0.1604, 0.1201, 0.2055, 0.438, 0.1828, 0.438, 0.1828, 0.4287, 0.2055, 0.4287, 0.2281, 0.02585, 0.2281, 0.04311, 0.2055, 0.04311, 0.2055, 0.02585, 0.1604, 0.347, 0.1828, 0.347, 0.1828, 0.3775, 0.1604, 0.3775, 0.1828, 0.4287, 0.1828, 0.438, 0.1604, 0.438, 0.1604, 0.4287, 0.02553, 0.1201, 0.04795, 0.1201, 0.04795, 0.1424, 0.02553, 0.1424, 0.04795, 0.1201, 0.07059, 0.1201, 0.07059, 0.1424, 0.04795, 0.1424, 0.04795, 0.1424, 0.07059, 0.1424, 0.07059, 0.1813, 0.04795, 0.1813, 0.02553, 0.1424, 0.04795, 0.1424, 0.04795, 0.1813, 0.02553, 0.1813, 0.2505, 0.3359, 0.2505, 0.3031, 0.2729, 0.3031, 0.2729, 0.3359, 0.003155, 0.3359, 0.003155, 0.3031, 0.02553, 0.3031, 0.02553, 0.3359, 0.1604, 0.3359, 0.1604, 0.3031, 0.1828, 0.3031, 0.1828, 0.3359, 0.1828, 0.3359, 0.1828, 0.3031, 0.2055, 0.3031, 0.2055, 0.3359, 0.07059, 0.3359, 0.07059, 0.3031, 0.09321, 0.3031, 0.09321, 0.3359, 0.09321, 0.3359, 0.09321, 0.3031, 0.1156, 0.3031, 0.1156, 0.3359, 0.02553, 0.3359, 0.02553, 0.3031, 0.04795, 0.3031, 0.04795, 0.3359, 0.04795, 0.3359, 0.04795, 0.3031, 0.07059, 0.3031, 0.07059, 0.3359, 0.2055, 0.3359, 0.2055, 0.3031, 0.2281, 0.3031, 0.2281, 0.3359, 0.2281, 0.3359, 0.2281, 0.3031, 0.2505, 0.3031, 0.2505, 0.3359, 0.1156, 0.3359, 0.1156, 0.3031, 0.138, 0.3031, 0.138, 0.3359, 0.138, 0.3359, 0.138, 0.3031, 0.1604, 0.3031, 0.1604, 0.3359, 0.2055, 0.1201, 0.2281, 0.1201, 0.2281, 0.1424, 0.2055, 0.1424, 0.2281, 0.1201, 0.2505, 0.1201, 0.2505, 0.1424, 0.2281, 0.1424, 0.2281, 0.1424, 0.2505, 0.1424, 0.2505, 0.1813, 0.2281, 0.1813, 0.2055, 0.1424, 0.2281, 0.1424, 0.2281, 0.1813, 0.2055, 0.1813, 0.07059, 0.1813, 0.07059, 0.1424, 0.09321, 0.1424, 0.09321, 0.1813, 0.07059, 0.1424, 0.07059, 0.1201, 0.09321, 0.1201, 0.09321, 0.1424, 0.09321, 0.1424, 0.09321, 0.1201, 0.1156, 0.1201, 0.1156, 0.1424, 0.09321, 0.1813, 0.09321, 0.1424, 0.1156, 0.1424, 0.1156, 0.1813, 0.1604, 0.1813, 0.1604, 0.1424, 0.1828, 0.1424, 0.1828, 0.1813, 0.1604, 0.1424, 0.1604, 0.1201, 0.1828, 0.1201, 0.1828, 0.1424, 0.1828, 0.1424, 0.1828, 0.1201, 0.2055, 0.1201, 0.2055, 0.1424, 0.1828, 0.1813, 0.1828, 0.1424, 0.2055, 0.1424, 0.2055, 0.1813, 0.07059, 0.259, 0.07059, 0.2202, 0.09321, 0.2202, 0.09321, 0.259, 0.1604, 0.1813, 0.1828, 0.1813, 0.1828, 0.2202, 0.1604, 0.2202, 0.1828, 0.1813, 0.2055, 0.1813, 0.2055, 0.2202, 0.1828, 0.2202, 0.09321, 0.259, 0.09321, 0.2202, 0.1156, 0.2202, 0.1156, 0.259, 0.1604, 0.259, 0.1604, 0.2202, 0.1828, 0.2202, 0.1828, 0.259, 0.2505, 0.1813, 0.2729, 0.1813, 0.2729, 0.2202, 0.2505, 0.2202, 0.003155, 0.1813, 0.02553, 0.1813, 0.02553, 0.2202, 0.003155, 0.2202, 0.1828, 0.259, 0.1828, 0.2202, 0.2055, 0.2202, 0.2055, 0.259, 0.09321, 0.1813, 0.1156, 0.1813, 0.1156, 0.2202, 0.09321, 0.2202, 0.1156, 0.1201, 0.138, 0.1201, 0.138, 0.1424, 0.1156, 0.1424, 0.138, 0.1201, 0.1604, 0.1201, 0.1604, 0.1424, 0.138, 0.1424, 0.138, 0.1424, 0.1604, 0.1424, 0.1604, 0.1813, 0.138, 0.1813, 0.1156, 0.1424, 0.138, 0.1424, 0.138, 0.1813, 0.1156, 0.1813, 0.07059, 0.4287, 0.07059, 0.408, 0.09321, 0.408, 0.09321, 0.4287, 0.07059, 0.408, 0.07059, 0.3775, 0.09321, 0.3775, 0.09321, 0.408, 0.09321, 0.408, 0.09321, 0.3775, 0.1156, 0.3775, 0.1156, 0.408, 0.09321, 0.4287, 0.09321, 0.408, 0.1156, 0.408, 0.1156, 0.4287, 0.02553, 0.4287, 0.02553, 0.408, 0.04795, 0.408, 0.04795, 0.4287, 0.02553, 0.408, 0.02553, 0.3775, 0.04795, 0.3775, 0.04795, 0.408, 0.04795, 0.408, 0.04795, 0.3775, 0.07059, 0.3775, 0.07059, 0.408, 0.04795, 0.4287, 0.04795, 0.408, 0.07059, 0.408, 0.07059, 0.4287, 0.2055, 0.4287, 0.2055, 0.408, 0.2281, 0.408, 0.2281, 0.4287, 0.2055, 0.408, 0.2055, 0.3775, 0.2281, 0.3775, 0.2281, 0.408, 0.2281, 0.408, 0.2281, 0.3775, 0.2505, 0.3775, 0.2505, 0.408, 0.2281, 0.4287, 0.2281, 0.408, 0.2505, 0.408, 0.2505, 0.4287, 0.1156, 0.4287, 0.1156, 0.408, 0.138, 0.408, 0.138, 0.4287, 0.1156, 0.408, 0.1156, 0.3775, 0.138, 0.3775, 0.138, 0.408, 0.138, 0.408, 0.138, 0.3775, 0.1604, 0.3775, 0.1604, 0.408, 0.138, 0.4287, 0.138, 0.408, 0.1604, 0.408, 0.1604, 0.4287, 0.2505, 0.4287, 0.2505, 0.408, 0.2729, 0.408, 0.2729, 0.4287, 0.2505, 0.408, 0.2505, 0.3775, 0.2729, 0.3775, 0.2729, 0.408, 0.003155, 0.408, 0.003155, 0.3775, 0.02553, 0.3775, 0.02553, 0.408, 0.003155, 0.4287, 0.003155, 0.408, 0.02553, 0.408, 0.02553, 0.4287, 0.1604, 0.4287, 0.1604, 0.408, 0.1828, 0.408, 0.1828, 0.4287, 0.1604, 0.408, 0.1604, 0.3775, 0.1828, 0.3775, 0.1828, 0.408, 0.1828, 0.408, 0.1828, 0.3775, 0.2055, 0.3775, 0.2055, 0.408, 0.1828, 0.4287, 0.1828, 0.408, 0.2055, 0.408, 0.2055, 0.4287, 0.04795, 0.1109, 0.04795, 0.07701, 0.07059, 0.07701, 0.07059, 0.1109, 0.2055, 0.1109, 0.2055, 0.07701, 0.2281, 0.07701, 0.2281, 0.1109, 0.2281, 0.1109, 0.2281, 0.07701, 0.2505, 0.07701, 0.2505, 0.1109, 0.1156, 0.1109, 0.1156, 0.07701, 0.138, 0.07701, 0.138, 0.1109, 0.138, 0.1109, 0.138, 0.07701, 0.1604, 0.07701, 0.1604, 0.1109, 0.2505, 0.07701, 0.2729, 0.07701, 0.2729, 0.1109, 0.2505, 0.1109, 0.003155, 0.1109, 0.003155, 0.07701, 0.02553, 0.07701, 0.02553, 0.1109, 0.1604, 0.07701, 0.1828, 0.07701, 0.1828, 0.1109, 0.1604, 0.1109, 0.1828, 0.1109, 0.1828, 0.07701, 0.2055, 0.07701, 0.2055, 0.1109, 0.07059, 0.07701, 0.09321, 0.07701, 0.09321, 0.1109, 0.07059, 0.1109, 0.09321, 0.1109, 0.09321, 0.07701, 0.1156, 0.07701, 0.1156, 0.1109, 0.1156, 0.2701, 0.138, 0.2701, 0.138, 0.3031, 0.1156, 0.3031, 0.07059, 0.4891, 0.07059, 0.5056, 0.04795, 0.5056, 0.04795, 0.4891, 0.2281, 0.4891, 0.2281, 0.5056, 0.2055, 0.5056, 0.2055, 0.4891, 0.1156, 0.5056, 0.09321, 0.5056, 0.09321, 0.4891, 0.1156, 0.4891, 0.04795, 0.4891, 0.04795, 0.5056, 0.02553, 0.5056, 0.02553, 0.4891, 0.2055, 0.5056, 0.1828, 0.5056, 0.1828, 0.4891, 0.2055, 0.4891, 0.09321, 0.4891, 0.09321, 0.5056, 0.07059, 0.5056, 0.07059, 0.4891, 0.02553, 0.5056, 0.003155, 0.5056, 0.003155, 0.4891, 0.02553, 0.4891, 0.1828, 0.4891, 0.1828, 0.5056, 0.1604, 0.5056, 0.1604, 0.4891, 0.2729, 0.4891, 0.2729, 0.5056, 0.2505, 0.5056, 0.2505, 0.4891, 0.07059, 0.04311, 0.09321, 0.04311, 0.09321, 0.07701, 0.07059, 0.07701, 0.07059, 0.259, 0.07059, 0.2701, 0.04795, 0.2701, 0.04795, 0.259, 0.02553, 0.1813, 0.04795, 0.1813, 0.04795, 0.2202, 0.02553, 0.2202, 0.1604, 0.4891, 0.1604, 0.5056, 0.138, 0.5056, 0.138, 0.4891, 0.6203, 0.7648, 0.6666, 0.7653, 0.6603, 0.7885, 0.6203, 0.7648, 0.6608, 0.742, 0.6666, 0.7653, 0.6203, 0.7648, 0.5976, 0.7245, 0.6208, 0.7184, 0.6203, 0.7648, 0.5803, 0.7412, 0.5976, 0.7245, 0.6203, 0.7648, 0.5968, 0.8047, 0.5798, 0.7876, 0.6203, 0.7648, 0.6198, 0.8113, 0.5968, 0.8047, 0.6203, 0.7648, 0.643, 0.8051, 0.6198, 0.8113, 0.6203, 0.7648, 0.6603, 0.7885, 0.643, 0.8051, 0.6203, 0.7648, 0.6439, 0.725, 0.6608, 0.742, 0.6203, 0.7648, 0.6208, 0.7184, 0.6439, 0.725, 0.6203, 0.7648, 0.5741, 0.7643, 0.5803, 0.7412, 0.6203, 0.7648, 0.5798, 0.7876, 0.5741, 0.7643, 0.9451, 0.6301, 0.9716, 0.646, 0.9601, 0.657, 0.9451, 0.6301, 0.9601, 0.657, 0.9446, 0.661, 0.9451, 0.6301, 0.9721, 0.6151, 0.9759, 0.6306, 0.9451, 0.6301, 0.9759, 0.6306, 0.9716, 0.646, 0.9451, 0.6301, 0.9456, 0.5992, 0.9609, 0.6037, 0.9451, 0.6301, 0.9609, 0.6037, 0.9721, 0.6151, 0.9451, 0.6301, 0.9186, 0.6142, 0.9302, 0.6032, 0.9451, 0.6301, 0.9302, 0.6032, 0.9456, 0.5992, 0.9451, 0.6301, 0.9181, 0.6451, 0.9143, 0.6296, 0.9451, 0.6301, 0.9143, 0.6296, 0.9186, 0.6142, 0.9451, 0.6301, 0.9446, 0.661, 0.9293, 0.6565, 0.9451, 0.6301, 0.9293, 0.6565, 0.9181, 0.6451, 0.3391, 0.8129, 0.3391, 0.8303, 0.3211, 0.8303, 0.3211, 0.8129, 0.4297, 0.8129, 0.4297, 0.8303, 0.4116, 0.8303, 0.4116, 0.8129, 0.4116, 0.7781, 0.4297, 0.7781, 0.4297, 0.8034, 0.4116, 0.8034, 0.3391, 0.7781, 0.3573, 0.7781, 0.3573, 0.8034, 0.3391, 0.8034, 0.3211, 0.7184, 0.3391, 0.7184, 0.3391, 0.7437, 0.3211, 0.7437, 0.3934, 0.7184, 0.4116, 0.7184, 0.4116, 0.7437, 0.3934, 0.7437, 0.3211, 0.7781, 0.3391, 0.7781, 0.3391, 0.8034, 0.3211, 0.8034, 0.3754, 0.7781, 0.3934, 0.7781, 0.3934, 0.8034, 0.3754, 0.8034, 0.3573, 0.7184, 0.3754, 0.7184, 0.3754, 0.7437, 0.3573, 0.7437, 0.3934, 0.7781, 0.4116, 0.7781, 0.4116, 0.8034, 0.3934, 0.8034, 0.3391, 0.7184, 0.3573, 0.7184, 0.3573, 0.7437, 0.3391, 0.7437, 0.3754, 0.7184, 0.3934, 0.7184, 0.3934, 0.7437, 0.3754, 0.7437, 0.3573, 0.7781, 0.3754, 0.7781, 0.3754, 0.8034, 0.3573, 0.8034, 0.4116, 0.7184, 0.4297, 0.7184, 0.4297, 0.7437, 0.4116, 0.7437, 0.3754, 0.8034, 0.3754, 0.8129, 0.3573, 0.8129, 0.3573, 0.8034, 0.4297, 0.8034, 0.4297, 0.8129, 0.4116, 0.8129, 0.4116, 0.8034, 0.4116, 0.8129, 0.3934, 0.8129, 0.3934, 0.8034, 0.4116, 0.8034, 0.3573, 0.8034, 0.3573, 0.8129, 0.3391, 0.8129, 0.3391, 0.8034, 0.3934, 0.8034, 0.3934, 0.8129, 0.3754, 0.8129, 0.3754, 0.8034, 0.4116, 0.8303, 0.3934, 0.8303, 0.3934, 0.8129, 0.4116, 0.8129, 0.3934, 0.8129, 0.3934, 0.8303, 0.3754, 0.8303, 0.3754, 0.8129, 0.3754, 0.8303, 0.3573, 0.8303, 0.3573, 0.8129, 0.3754, 0.8129, 0.3573, 0.8129, 0.3573, 0.8303, 0.3391, 0.8303, 0.3391, 0.8129, 0.3391, 0.8034, 0.3391, 0.8129, 0.3211, 0.8129, 0.3211, 0.8034, 0.3391, 0.7781, 0.3211, 0.7781, 0.3211, 0.7437, 0.3391, 0.7437, 0.4116, 0.7437, 0.4297, 0.7437, 0.4297, 0.7781, 0.4116, 0.7781, 0.3754, 0.7781, 0.3573, 0.7781, 0.3573, 0.7437, 0.3754, 0.7437, 0.3391, 0.7437, 0.3573, 0.7437, 0.3573, 0.7781, 0.3391, 0.7781, 0.4116, 0.7781, 0.3934, 0.7781, 0.3934, 0.7437, 0.4116, 0.7437, 0.3754, 0.7437, 0.3934, 0.7437, 0.3934, 0.7781, 0.3754, 0.7781, 0.3391, 0.8303, 0.3391, 0.8459, 0.3211, 0.8459, 0.3211, 0.8303, 0.3211, 0.8459, 0.3391, 0.8459, 0.3391, 0.8613, 0.3211, 0.8613, 0.3211, 0.8459, 0.303, 0.8459, 0.303, 0.8303, 0.3211, 0.8303, 1.339, 0.8129, 1.339, 0.8303, 1.321, 0.8303, 1.321, 0.8129, 1.43, 0.8129, 1.43, 0.8303, 1.412, 0.8303, 1.412, 0.8129, 1.412, 0.7781, 1.43, 0.7781, 1.43, 0.8034, 1.412, 0.8034, 1.339, 0.7781, 1.357, 0.7781, 1.357, 0.8034, 1.339, 0.8034, 1.321, 0.7184, 1.339, 0.7184, 1.339, 0.7437, 1.321, 0.7437, 1.393, 0.7184, 1.412, 0.7184, 1.412, 0.7437, 1.393, 0.7437, 1.321, 0.7781, 1.339, 0.7781, 1.339, 0.8034, 1.321, 0.8034, 1.375, 0.7781, 1.393, 0.7781, 1.393, 0.8034, 1.375, 0.8034, 1.357, 0.7184, 1.375, 0.7184, 1.375, 0.7437, 1.357, 0.7437, 1.393, 0.7781, 1.412, 0.7781, 1.412, 0.8034, 1.393, 0.8034, 1.339, 0.7184, 1.357, 0.7184, 1.357, 0.7437, 1.339, 0.7437, 1.375, 0.7184, 1.393, 0.7184, 1.393, 0.7437, 1.375, 0.7437, 1.357, 0.7781, 1.375, 0.7781, 1.375, 0.8034, 1.357, 0.8034, 1.412, 0.7184, 1.43, 0.7184, 1.43, 0.7437, 1.412, 0.7437, 1.375, 0.8034, 1.375, 0.8129, 1.357, 0.8129, 1.357, 0.8034, 1.43, 0.8034, 1.43, 0.8129, 1.412, 0.8129, 1.412, 0.8034, 1.412, 0.8129, 1.393, 0.8129, 1.393, 0.8034, 1.412, 0.8034, 1.357, 0.8034, 1.357, 0.8129, 1.339, 0.8129, 1.339, 0.8034, 1.393, 0.8034, 1.393, 0.8129, 1.375, 0.8129, 1.375, 0.8034, 1.412, 0.8303, 1.393, 0.8303, 1.393, 0.8129, 1.412, 0.8129, 1.393, 0.8129, 1.393, 0.8303, 1.375, 0.8303, 1.375, 0.8129, 1.375, 0.8303, 1.357, 0.8303, 1.357, 0.8129, 1.375, 0.8129, 1.357, 0.8129, 1.357, 0.8303, 1.339, 0.8303, 1.339, 0.8129, 1.339, 0.8034, 1.339, 0.8129, 1.321, 0.8129, 1.321, 0.8034, 1.339, 0.7781, 1.321, 0.7781, 1.321, 0.7437, 1.339, 0.7437, 1.412, 0.7437, 1.43, 0.7437, 1.43, 0.7781, 1.412, 0.7781, 1.375, 0.7781, 1.357, 0.7781, 1.357, 0.7437, 1.375, 0.7437, 1.339, 0.7437, 1.357, 0.7437, 1.357, 0.7781, 1.339, 0.7781, 1.412, 0.7781, 1.393, 0.7781, 1.393, 0.7437, 1.412, 0.7437, 1.375, 0.7437, 1.393, 0.7437, 1.393, 0.7781, 1.375, 0.7781, 1.339, 0.8303, 1.339, 0.8459, 1.321, 0.8459, 1.321, 0.8303, 1.321, 0.8459, 1.339, 0.8459, 1.339, 0.8613, 1.321, 0.8613, 1.321, 0.8459, 1.303, 0.8459, 1.303, 0.8303, 1.321, 0.8303, 2.339, 0.8129, 2.339, 0.8303, 2.321, 0.8303, 2.321, 0.8129, 2.43, 0.8129, 2.43, 0.8303, 2.412, 0.8303, 2.412, 0.8129, 2.412, 0.7781, 2.43, 0.7781, 2.43, 0.8034, 2.412, 0.8034, 2.339, 0.7781, 2.357, 0.7781, 2.357, 0.8034, 2.339, 0.8034, 2.321, 0.7184, 2.339, 0.7184, 2.339, 0.7437, 2.321, 0.7437, 2.393, 0.7184, 2.412, 0.7184, 2.412, 0.7437, 2.393, 0.7437, 2.321, 0.7781, 2.339, 0.7781, 2.339, 0.8034, 2.321, 0.8034, 2.375, 0.7781, 2.393, 0.7781, 2.393, 0.8034, 2.375, 0.8034, 2.357, 0.7184, 2.375, 0.7184, 2.375, 0.7437, 2.357, 0.7437, 2.393, 0.7781, 2.412, 0.7781, 2.412, 0.8034, 2.393, 0.8034, 2.339, 0.7184, 2.357, 0.7184, 2.357, 0.7437, 2.339, 0.7437, 2.375, 0.7184, 2.393, 0.7184, 2.393, 0.7437, 2.375, 0.7437, 2.357, 0.7781, 2.375, 0.7781, 2.375, 0.8034, 2.357, 0.8034, 2.412, 0.7184, 2.43, 0.7184, 2.43, 0.7437, 2.412, 0.7437, 2.375, 0.8034, 2.375, 0.8129, 2.357, 0.8129, 2.357, 0.8034, 2.43, 0.8034, 2.43, 0.8129, 2.412, 0.8129, 2.412, 0.8034, 2.412, 0.8129, 2.393, 0.8129, 2.393, 0.8034, 2.412, 0.8034, 2.357, 0.8034, 2.357, 0.8129, 2.339, 0.8129, 2.339, 0.8034, 2.393, 0.8034, 2.393, 0.8129, 2.375, 0.8129, 2.375, 0.8034, 2.412, 0.8303, 2.393, 0.8303, 2.393, 0.8129, 2.412, 0.8129, 2.393, 0.8129, 2.393, 0.8303, 2.375, 0.8303, 2.375, 0.8129, 2.375, 0.8303, 2.357, 0.8303, 2.357, 0.8129, 2.375, 0.8129, 2.357, 0.8129, 2.357, 0.8303, 2.339, 0.8303, 2.339, 0.8129, 2.339, 0.8034, 2.339, 0.8129, 2.321, 0.8129, 2.321, 0.8034, 2.339, 0.7781, 2.321, 0.7781, 2.321, 0.7437, 2.339, 0.7437, 2.412, 0.7437, 2.43, 0.7437, 2.43, 0.7781, 2.412, 0.7781, 2.375, 0.7781, 2.357, 0.7781, 2.357, 0.7437, 2.375, 0.7437, 2.339, 0.7437, 2.357, 0.7437, 2.357, 0.7781, 2.339, 0.7781, 2.412, 0.7781, 2.393, 0.7781, 2.393, 0.7437, 2.412, 0.7437, 2.375, 0.7437, 2.393, 0.7437, 2.393, 0.7781, 2.375, 0.7781, 2.339, 0.8303, 2.339, 0.8459, 2.321, 0.8459, 2.321, 0.8303, 2.321, 0.8459, 2.339, 0.8459, 2.339, 0.8613, 2.321, 0.8613, 2.321, 0.8459, 2.303, 0.8459, 2.303, 0.8303, 2.321, 0.8303])
me_hero_arm_left_plane_021.materials.append(mat_test)
me_hero_arm_left_plane_021.update()
me_hero_arm_left_plane_021.normals_split_custom_set([tuple(v) for v in zip(*[iter([0.4982, -0.867, -0.007919, 0.4954, -0.8684, -0.02119, 0.00606, -0.9987, 0.04981, 0.01036, -0.9979, 0.06375, -0.8428, -0.5013, 0.1959, -0.9756, 1.069e-07, 0.2195, -0.9734, 9.297e-08, 0.2292, -0.8398, -0.5018, 0.2071, -0.9734, 9.297e-08, 0.2292, -0.9756, 1.069e-07, 0.2195, -0.8428, 0.5013, 0.1959, -0.8398, 0.5018, 0.2071, 0.8615, 0.503, -0.06916, 0.9962, 0.0, -0.08696, 0.997, -6.048e-06, -0.07729, 0.8632, 0.5015, -0.05785, 0.997, -6.048e-06, -0.07729, 0.9962, 0.0, -0.08696, 0.8615, -0.503, -0.06915, 0.8632, -0.5015, -0.05786, 0.01036, -0.9979, 0.06375, 0.00606, -0.9987, 0.04981, -0.4809, -0.8669, 0.131, -0.4764, -0.8674, 0.1437, -0.4764, -0.8674, 0.1437, -0.4809, -0.8669, 0.131, -0.8428, -0.5013, 0.1959, -0.8398, -0.5018, 0.2071, -0.8398, 0.5018, 0.2071, -0.8428, 0.5013, 0.1959, -0.4809, 0.867, 0.1309, -0.4764, 0.8674, 0.1437, -0.4764, 0.8674, 0.1437, -0.4809, 0.867, 0.1309, 0.006057, 0.9987, 0.0498, 0.01036, 0.9979, 0.06374, 0.01036, 0.9979, 0.06374, 0.006057, 0.9987, 0.0498, 0.4954, 0.8684, -0.02121, 0.4982, 0.867, -0.007923, 0.4982, 0.867, -0.007923, 0.4954, 0.8684, -0.02121, 0.8615, 0.503, -0.06916, 0.8632, 0.5015, -0.05785, -0.1677, -1.46e-07, -0.9858, -0.1011, 0.7979, -0.5943, 0.2905, 0.689, -0.664, -0.1678, -6.802e-06, -0.9858, 0.1677, -2.014e-06, 0.9858, -0.2904, 0.6889, 0.6642, -0.58, 0.3989, 0.7103, 0.1677, 8.729e-06, 0.9858, 0.1011, -0.7978, 0.5944, 0.4937, -0.6889, 0.5308, 0.1677, 2.044e-06, 0.9858, 0.1677, 4.087e-06, 0.9858, -0.1678, -6.802e-06, -0.9858, 0.2905, 0.689, -0.664, 0.58, 0.3989, -0.7102, -0.1678, -2.744e-06, -0.9858, -0.1677, 6.014e-06, -0.9858, -0.7823, -0.3989, -0.4784, -0.8859, -1.902e-06, -0.4639, -0.1677, -1.112e-11, -0.9858, 0.1677, 2.044e-06, 0.9858, 0.4937, -0.6889, 0.5308, 0.7822, -0.3989, 0.4786, 0.1677, 5.927e-06, 0.9858, -0.1678, -2.744e-06, -0.9858, 0.58, 0.3989, -0.7102, 0.6826, -1.896e-06, -0.7308, -0.1677, -5.838e-08, -0.9858, -0.1677, -1.112e-11, -0.9858, -0.8859, -1.902e-06, -0.4639, -0.7823, 0.3989, -0.4784, -0.1677, -6.014e-06, -0.9858, 0.1677, -8.817e-06, 0.9858, -0.58, -0.3989, 0.7103, -0.2904, -0.6888, 0.6642, 0.1677, 1.955e-06, 0.9858, -0.1677, -5.838e-08, -0.9858, 0.6826, -1.896e-06, -0.7308, 0.58, -0.3989, -0.7102, -0.1678, 2.686e-06, -0.9858, 0.176, 0.1893, 0.966, -0.6272, -0.3455, 0.6981, -0.3663, -0.5423, 0.7561, 0.01154, 0.2561, 0.9666, 0.1677, 1.955e-06, 0.9858, -0.2904, -0.6888, 0.6642, 0.1011, -0.7978, 0.5944, 0.1677, 4.087e-06, 0.9858, 0.114, 0.6808, 0.7236, -0.3663, 0.5423, 0.7561, 0.01154, -0.2561, 0.9666, 0.1524, -0.2016, 0.9675, 0.01154, 0.2561, 0.9666, -0.3663, -0.5423, 0.7561, 0.1139, -0.6808, 0.7235, 0.1524, 0.2016, 0.9675, 0.8082, 0.431, 0.4014, 0.4863, 0.7168, 0.4997, -0.05347, -0.3484, 0.9358, -0.1059, -0.1508, 0.9829, 0.01154, -0.2561, 0.9666, -0.3663, 0.5423, 0.7561, -0.6272, 0.3455, 0.6981, 0.176, -0.1893, 0.966, -0.1489, -0.2787, -0.9488, -0.1285, 0.5425, -0.8302, 0.3883, 0.4326, -0.8137, 0.1037, -0.352, -0.9302, -0.05347, -0.3484, 0.9358, 0.4863, 0.7168, 0.4997, 0.07529, 0.8661, 0.4941, 0.1526, -0.2838, 0.9467, -0.1355, -0.4919, -0.86, -0.08513, 0.837, -0.5405, 0.3183, 0.7114, -0.6266, -0.3954, -0.4627, -0.7935, 0.1037, -0.352, -0.9302, 0.3883, 0.4326, -0.8137, 0.5778, 0.2843, -0.7651, -0.1498, -0.2824, -0.9475, 0.1295, -0.1893, 0.9734, 0.8114, 0.3455, 0.4715, 0.581, 0.5423, 0.607, 0.2861, -0.2561, 0.9233, -0.3954, -0.4627, -0.7935, 0.3183, 0.7114, -0.6266, 0.6364, 0.4175, -0.6486, -0.5563, -0.246, -0.7938, -0.1677, 8.758e-08, -0.9858, -0.1011, -0.7979, -0.5943, -0.4938, -0.6889, -0.5306, -0.1677, 2.131e-06, -0.9858, 0.2861, -0.2561, 0.9233, 0.581, 0.5423, 0.607, 0.114, 0.6808, 0.7236, 0.1524, -0.2016, 0.9675, -0.1059, -0.1508, 0.9829, -0.05347, -0.3484, 0.9358, -0.3794, -0.7837, 0.4917, -0.7088, -0.4518, 0.5417, -0.05347, -0.3484, 0.9358, 0.1526, -0.2838, 0.9467, 0.07071, -0.8844, 0.4614, -0.3794, -0.7837, 0.4917, -0.3794, -0.7837, 0.4917, 0.07071, -0.8844, 0.4614, 0.03866, -0.947, 0.3189, -0.4352, -0.8245, 0.3617, -0.7088, -0.4518, 0.5417, -0.3794, -0.7837, 0.4917, -0.4352, -0.8245, 0.3617, -0.7842, -0.4763, 0.3977, 0.2853, 0.2459, -0.9263, 0.7953, 0.4861, -0.3622, 0.445, 0.8429, -0.3026, 0.1324, 0.4627, -0.8766, -0.6593, -1.016e-07, -0.7519, -0.9971, -1.695e-07, -0.0755, -0.8681, -0.4861, -0.1002, -0.5563, -0.246, -0.7938, 0.9859, -2.459e-06, -0.1675, 0.8858, -1.888e-06, 0.464, 0.7822, -0.3989, 0.4786, 0.8538, -0.5, -0.1451, 0.1011, -0.7978, 0.5944, -0.2904, -0.6888, 0.6642, -0.4929, -0.866, 0.08406, 3.284e-05, -1.0, 0.0001953, -0.4929, -0.866, 0.08406, -0.2904, -0.6888, 0.6642, -0.58, -0.3989, 0.7103, -0.8537, -0.5, 0.1455, -0.58, 0.3989, 0.7103, -0.2904, 0.6889, 0.6642, -0.4929, 0.866, 0.08406, -0.8537, 0.5, 0.1455, -0.4929, 0.866, 0.08406, -0.2904, 0.6889, 0.6642, 0.1011, 0.7977, 0.5945, 3.286e-05, 1.0, 0.0001951, 3.286e-05, 1.0, 0.0001951, 0.1011, 0.7977, 0.5945, 0.4937, 0.6889, 0.5308, 0.4929, 0.866, -0.08368, 0.4929, 0.866, -0.08368, 0.4937, 0.6889, 0.5308, 0.7822, 0.3989, 0.4786, 0.8538, 0.5, -0.1451, 0.8538, -0.5, -0.1451, 0.7822, -0.3989, 0.4786, 0.4937, -0.6889, 0.5308, 0.493, -0.866, -0.08368, 0.493, -0.866, -0.08368, 0.4937, -0.6889, 0.5308, 0.1011, -0.7978, 0.5944, 3.284e-05, -1.0, 0.0001953, -0.8537, -0.5, 0.1455, -0.58, -0.3989, 0.7103, -0.6825, -1.716e-06, 0.7309, -0.9858, -2.338e-06, 0.1679, -0.9858, -2.338e-06, 0.1679, -0.6825, -1.716e-06, 0.7309, -0.58, 0.3989, 0.7103, -0.8537, 0.5, 0.1455, 0.7822, -0.3989, 0.4786, 0.8858, -1.888e-06, 0.464, 0.1677, 2.918e-08, 0.9858, 0.1677, 5.927e-06, 0.9858, -0.1677, 2.131e-06, -0.9858, -0.4938, -0.6889, -0.5306, -0.7823, -0.3989, -0.4784, -0.1677, 6.014e-06, -0.9858, -0.58, 0.3989, 0.7103, -0.6825, -1.716e-06, 0.7309, 0.1677, -5.846e-08, 0.9858, 0.1677, 8.729e-06, 0.9858, 0.1677, 2.918e-08, 0.9858, 0.8858, -1.888e-06, 0.464, 0.7822, 0.3989, 0.4786, 0.1677, -5.839e-06, 0.9858, 0.58, -0.3989, -0.7102, 0.2905, -0.6889, -0.6641, -0.1678, 6.773e-06, -0.9858, -0.1678, 2.686e-06, -0.9858, 0.1677, -5.846e-08, 0.9858, -0.6825, -1.716e-06, 0.7309, -0.58, -0.3989, 0.7103, 0.1677, -8.817e-06, 0.9858, 0.7822, 0.3989, 0.4786, 0.4937, 0.6889, 0.5308, 0.1677, -1.985e-06, 0.9858, 0.1677, -5.839e-06, 0.9858, -0.1678, 6.773e-06, -0.9858, 0.2905, -0.6889, -0.6641, -0.1011, -0.7979, -0.5943, -0.1677, 8.758e-08, -0.9858, -0.7823, 0.3989, -0.4784, -0.4938, 0.689, -0.5306, -0.1677, -2.16e-06, -0.9858, -0.1677, -6.014e-06, -0.9858, 0.1677, -1.985e-06, 0.9858, 0.4937, 0.6889, 0.5308, 0.1011, 0.7977, 0.5945, 0.1677, -4.116e-06, 0.9858, 0.8084, -0.4299, 0.4021, 0.8926, -5.199e-05, 0.4508, -0.265, -3.88e-08, 0.9643, -0.1059, 0.1508, 0.9829, -0.1677, -2.16e-06, -0.9858, -0.4938, 0.689, -0.5306, -0.1011, 0.7979, -0.5943, -0.1677, -1.46e-07, -0.9858, -0.8555, -0.5177, 0.009377, -0.8637, -0.5005, -0.05932, -0.9997, 0.002922, -0.02349, -0.9996, 0.0005412, 0.02942, -0.8637, -0.5005, -0.05932, -0.8995, -0.4254, -0.09977, -0.9981, 0.003278, -0.06225, -0.9997, 0.002922, -0.02349, -0.9997, 0.002922, -0.02349, -0.9981, 0.003278, -0.06225, -0.899, 0.4285, -0.09059, -0.8603, 0.507, -0.05354, -0.9996, 0.0005412, 0.02942, -0.9997, 0.002922, -0.02349, -0.8603, 0.507, -0.05354, -0.853, 0.5217, 0.01112, -0.01447, 0.9958, -0.09051, 0.4358, 0.8829, -0.1751, 0.4534, 0.8755, -0.1674, -0.01311, 0.9967, -0.07974, -0.4829, 0.8755, -0.01743, -0.4676, 0.8834, -0.03043, -0.01447, 0.9958, -0.09051, -0.01311, 0.9967, -0.07974, -0.4829, 0.8755, -0.01743, -0.01311, 0.9967, -0.07974, -0.01184, 0.9968, -0.07962, -0.4897, 0.8718, -0.01662, -0.8581, 0.5131, 0.02053, -0.4829, 0.8755, -0.01743, -0.4897, 0.8718, -0.01662, -0.8612, 0.508, 0.01876, -0.862, -0.5067, 0.01745, -0.8593, -0.511, 0.01928, -0.9994, 2.344e-05, 0.03507, -0.9995, 9.053e-05, 0.03189, -0.01573, -0.9951, -0.09753, -0.4741, -0.8798, -0.03487, -0.4865, -0.8734, -0.02138, -0.01416, -0.9962, -0.08569, 0.8151, 0.5201, -0.2553, 0.9591, -2.763e-05, -0.283, 0.9607, -0.0003065, -0.2774, 0.8222, 0.5125, -0.2478, -0.9995, 9.053e-05, 0.03189, -0.9994, 2.344e-05, 0.03507, -0.8581, 0.5131, 0.02053, -0.8612, 0.508, 0.01876, -0.4865, -0.8734, -0.02138, -0.4741, -0.8798, -0.03487, -0.8555, -0.5177, 0.009377, -0.8593, -0.511, 0.01928, -0.4865, -0.8734, -0.02138, -0.8593, -0.511, 0.01928, -0.862, -0.5067, 0.01745, -0.492, -0.8704, -0.0205, -0.01416, -0.9962, -0.08569, -0.4865, -0.8734, -0.02138, -0.492, -0.8704, -0.0205, -0.01268, -0.9963, -0.08517, 0.9607, -0.0003065, -0.2774, 0.9591, -2.763e-05, -0.283, 0.8162, -0.5173, -0.2572, 0.8227, -0.5111, -0.249, 0.9607, -0.0003065, -0.2774, 0.8227, -0.5111, -0.249, 0.8252, -0.5057, -0.2516, 0.9599, -7.573e-05, -0.2804, 0.8222, 0.5125, -0.2478, 0.9607, -0.0003065, -0.2774, 0.9599, -7.573e-05, -0.2804, 0.825, 0.5066, -0.2505, 0.1526, -0.2838, 0.9467, 0.3336, -0.3283, 0.8837, 0.5094, -0.7617, 0.4003, 0.07071, -0.8844, 0.4614, 0.3336, -0.3283, 0.8837, 0.3817, -0.1337, 0.9146, 0.8161, -0.4321, 0.3836, 0.5094, -0.7617, 0.4003, 0.5094, -0.7617, 0.4003, 0.8161, -0.4321, 0.3836, 0.8496, -0.4694, 0.2403, 0.5098, -0.8166, 0.2708, 0.07071, -0.8844, 0.4614, 0.5094, -0.7617, 0.4003, 0.5098, -0.8166, 0.2708, 0.03866, -0.947, 0.3189, 0.3817, 0.1337, 0.9146, 0.3336, 0.3283, 0.8837, 0.5094, 0.7618, 0.4003, 0.8161, 0.4321, 0.3836, 0.3336, 0.3283, 0.8837, 0.1526, 0.2838, 0.9467, 0.07071, 0.8844, 0.4614, 0.5094, 0.7618, 0.4003, 0.5094, 0.7618, 0.4003, 0.07071, 0.8844, 0.4614, 0.03866, 0.947, 0.3188, 0.5098, 0.8166, 0.2707, 0.8161, 0.4321, 0.3836, 0.5094, 0.7618, 0.4003, 0.5098, 0.8166, 0.2707, 0.8496, 0.4694, 0.2403, -0.1059, 0.1508, 0.9829, -0.265, -3.88e-08, 0.9643, -0.8425, -8.696e-08, 0.5387, -0.7088, 0.4518, 0.5417, -0.265, -3.88e-08, 0.9643, -0.1059, -0.1508, 0.9829, -0.7088, -0.4518, 0.5417, -0.8425, -8.696e-08, 0.5387, -0.8425, -8.696e-08, 0.5387, -0.7088, -0.4518, 0.5417, -0.7842, -0.4763, 0.3977, -0.9133, -1.692e-07, 0.4073, -0.7088, 0.4518, 0.5417, -0.8425, -8.696e-08, 0.5387, -0.9133, -1.692e-07, 0.4073, -0.7842, 0.4763, 0.3977, 0.3817, -0.1337, 0.9146, 0.5106, -8.105e-09, 0.8598, 0.9344, 6.747e-08, 0.3562, 0.8161, -0.4321, 0.3836, 0.5106, -8.105e-09, 0.8598, 0.3817, 0.1337, 0.9146, 0.8161, 0.4321, 0.3836, 0.9344, 6.747e-08, 0.3562, 0.9344, 6.747e-08, 0.3562, 0.8161, 0.4321, 0.3836, 0.8496, 0.4694, 0.2403, 0.9742, 1.843e-07, 0.2257, 0.8161, -0.4321, 0.3836, 0.9344, 6.747e-08, 0.3562, 0.9742, 1.843e-07, 0.2257, 0.8496, -0.4694, 0.2403, 0.1526, 0.2838, 0.9467, -0.05347, 0.3484, 0.9358, -0.3794, 0.7838, 0.4917, 0.07071, 0.8844, 0.4614, -0.05347, 0.3484, 0.9358, -0.1059, 0.1508, 0.9829, -0.7088, 0.4518, 0.5417, -0.3794, 0.7838, 0.4917, -0.3794, 0.7838, 0.4917, -0.7088, 0.4518, 0.5417, -0.7842, 0.4763, 0.3977, -0.4352, 0.8245, 0.3617, 0.07071, 0.8844, 0.4614, -0.3794, 0.7838, 0.4917, -0.4352, 0.8245, 0.3617, 0.03866, 0.947, 0.3188, -0.1715, 0.2716, -0.947, 0.5724, -0.2869, -0.7681, 0.3786, -0.438, -0.8154, 0.0779, 0.3476, -0.9344, -0.265, -3.88e-08, 0.9643, 0.8926, -5.199e-05, 0.4508, 0.8082, 0.431, 0.4014, -0.1059, -0.1508, 0.9829, -0.5563, -0.246, -0.7938, 0.6364, 0.4175, -0.6486, 0.7312, 3.152e-08, -0.6822, -0.6593, -1.016e-07, -0.7519, 0.0779, 0.3476, -0.9344, 0.3786, -0.438, -0.8154, -0.1276, -0.5564, -0.821, -0.1496, 0.2742, -0.9499, 0.1526, 0.2838, 0.9467, 0.07601, -0.8639, 0.4978, 0.4872, -0.7146, 0.502, -0.05347, 0.3484, 0.9358, -0.6593, -1.016e-07, -0.7519, 0.7312, 3.152e-08, -0.6822, 0.6364, -0.4175, -0.6486, -0.5563, 0.246, -0.7938, -0.1279, 0.2716, -0.9539, -0.7731, -0.2835, -0.5674, -0.7569, -0.002724, -0.6536, 0.04, -0.006434, -0.9992, -0.05347, 0.3484, 0.9358, 0.4872, -0.7146, 0.502, 0.8084, -0.4299, 0.4021, -0.1059, 0.1508, 0.9829, -0.5563, 0.246, -0.7938, 0.6364, -0.4175, -0.6486, 0.3183, -0.7113, -0.6266, -0.3954, 0.4627, -0.7935, 0.04, -0.006434, -0.9992, -0.7569, -0.002724, -0.6536, -0.7767, 0.2814, -0.5635, -0.1486, -0.2824, -0.9477, 0.2853, -0.2459, -0.9263, -0.805, 0.4175, -0.4216, -0.4955, 0.7114, -0.4984, 0.1324, -0.4627, -0.8766, -0.3954, 0.4627, -0.7935, 0.3183, -0.7113, -0.6266, -0.08513, -0.837, -0.5405, -0.1355, 0.4919, -0.86, 0.4451, 0.8633, -0.2377, 0.4863, 0.7168, 0.4997, 0.8082, 0.431, 0.4014, 0.8166, 0.5033, -0.2827, 0.8084, -0.4299, 0.4021, 0.4872, -0.7146, 0.502, 0.449, -0.8634, -0.2299, 0.8188, -0.5022, -0.2782, 0.449, -0.8634, -0.2299, 0.4872, -0.7146, 0.502, 0.07601, -0.8639, 0.4978, -0.0284, -0.9835, -0.1788, -0.6552, -0.4299, 0.6212, -0.7228, -1.16e-05, 0.691, -1.0, 0.0008621, -0.007857, -0.8661, -0.4982, -0.0417, -1.0, 0.0008621, -0.007857, -0.7228, -1.16e-05, 0.691, -0.6553, 0.4312, 0.6203, -0.865, 0.4995, -0.04701, 0.8166, 0.5033, -0.2827, 0.8082, 0.431, 0.4014, 0.8926, -5.199e-05, 0.4508, 0.9597, 0.0007733, -0.2811, 0.9597, 0.0007733, -0.2811, 0.8926, -5.199e-05, 0.4508, 0.8084, -0.4299, 0.4021, 0.8188, -0.5022, -0.2782, -0.0284, -0.9835, -0.1788, 0.07601, -0.8639, 0.4978, -0.314, -0.7168, 0.6225, -0.5012, -0.8602, -0.09434, -0.5012, -0.8602, -0.09434, -0.314, -0.7168, 0.6225, -0.6552, -0.4299, 0.6212, -0.8661, -0.4982, -0.0417, -0.865, 0.4995, -0.04701, -0.6553, 0.4312, 0.6203, -0.3139, 0.7192, 0.6199, -0.4995, 0.8601, -0.1035, -0.4995, 0.8601, -0.1035, -0.3139, 0.7192, 0.6199, 0.07529, 0.8661, 0.4941, -0.02981, 0.9815, -0.1889, -0.7767, 0.2814, -0.5635, -0.865, 0.4995, -0.04701, -0.4995, 0.8601, -0.1035, -0.6161, 0.429, -0.6606, -0.08513, 0.837, -0.5405, 0.01069, 0.9976, 0.06782, 0.4882, 0.8725, -0.0188, 0.3183, 0.7114, -0.6266, 0.01069, 0.9976, 0.06782, 0.114, 0.6808, 0.7236, 0.581, 0.5423, 0.607, 0.4882, 0.8725, -0.0188, 0.4882, 0.8725, -0.0188, 0.581, 0.5423, 0.607, 0.8114, 0.3455, 0.4715, 0.8591, 0.5044, -0.08652, 0.3183, 0.7114, -0.6266, 0.4882, 0.8725, -0.0188, 0.8591, 0.5044, -0.08652, 0.6364, 0.4175, -0.6486, -0.805, 0.4175, -0.4216, -0.8441, 0.5044, 0.1818, -0.4703, 0.8725, 0.1322, -0.4955, 0.7114, -0.4984, -0.8441, 0.5044, 0.1818, -0.6272, 0.3455, 0.6981, -0.3663, 0.5423, 0.7561, -0.4703, 0.8725, 0.1322, -0.4703, 0.8725, 0.1322, -0.3663, 0.5423, 0.7561, 0.114, 0.6808, 0.7236, 0.01069, 0.9976, 0.06782, -0.4955, 0.7114, -0.4984, -0.4703, 0.8725, 0.1322, 0.01069, 0.9976, 0.06782, -0.08513, 0.837, -0.5405, -0.08513, -0.837, -0.5405, 0.01068, -0.9976, 0.06781, -0.4703, -0.8725, 0.1322, -0.4955, -0.7113, -0.4985, 0.01068, -0.9976, 0.06781, 0.1139, -0.6808, 0.7235, -0.3663, -0.5423, 0.7561, -0.4703, -0.8725, 0.1322, -0.4703, -0.8725, 0.1322, -0.3663, -0.5423, 0.7561, -0.6272, -0.3455, 0.6981, -0.8441, -0.5044, 0.1818, -0.4955, -0.7113, -0.4985, -0.4703, -0.8725, 0.1322, -0.8441, -0.5044, 0.1818, -0.805, -0.4175, -0.4216, 0.6364, 0.4175, -0.6486, 0.8591, 0.5044, -0.08652, 0.9941, -7.06e-07, -0.1086, 0.7312, 3.152e-08, -0.6822, 0.8591, 0.5044, -0.08652, 0.8114, 0.3455, 0.4715, 0.8381, -5.45e-07, 0.5455, 0.9941, -7.06e-07, -0.1086, 0.9941, -7.06e-07, -0.1086, 0.8381, -5.45e-07, 0.5455, 0.8114, -0.3455, 0.4715, 0.8591, -0.5044, -0.08651, 0.7312, 3.152e-08, -0.6822, 0.9941, -7.06e-07, -0.1086, 0.8591, -0.5044, -0.08651, 0.6364, -0.4175, -0.6486, -0.805, -0.4175, -0.4216, -0.8441, -0.5044, 0.1818, -0.9793, -7.109e-07, 0.2022, -0.9055, -2.561e-08, -0.4244, -0.8441, -0.5044, 0.1818, -0.6272, -0.3455, 0.6981, -0.6299, -4.068e-07, 0.7767, -0.9793, -7.109e-07, 0.2022, -0.9793, -7.109e-07, 0.2022, -0.6299, -4.068e-07, 0.7767, -0.6272, 0.3455, 0.6981, -0.8441, 0.5044, 0.1818, -0.9055, -2.561e-08, -0.4244, -0.9793, -7.109e-07, 0.2022, -0.8441, 0.5044, 0.1818, -0.805, 0.4175, -0.4216, 0.6364, -0.4175, -0.6486, 0.8591, -0.5044, -0.08651, 0.4882, -0.8725, -0.0188, 0.3183, -0.7113, -0.6266, 0.8591, -0.5044, -0.08651, 0.8114, -0.3455, 0.4715, 0.581, -0.5423, 0.6069, 0.4882, -0.8725, -0.0188, 0.4882, -0.8725, -0.0188, 0.581, -0.5423, 0.6069, 0.1139, -0.6808, 0.7235, 0.01068, -0.9976, 0.06781, 0.3183, -0.7113, -0.6266, 0.4882, -0.8725, -0.0188, 0.01068, -0.9976, 0.06781, -0.08513, -0.837, -0.5405, 0.07529, 0.8661, 0.4941, -0.3139, 0.7192, 0.6199, 0.3336, -0.3283, 0.8837, 0.1526, -0.2838, 0.9467, 0.1324, -0.4627, -0.8766, -0.4955, 0.7114, -0.4984, -0.08513, 0.837, -0.5405, -0.1355, -0.4919, -0.86, -0.7767, 0.2814, -0.5635, -0.6161, 0.429, -0.6606, -0.384, -0.3517, -0.8537, -0.1486, -0.2824, -0.9477, 0.3336, -0.3283, 0.8837, -0.3139, 0.7192, 0.6199, -0.6553, 0.4312, 0.6203, 0.3817, -0.1337, 0.9146, 0.1295, 0.1893, 0.9734, 0.8114, -0.3455, 0.4715, 0.8381, -5.45e-07, 0.5455, 0.007322, 1.241e-06, 1.0, -0.384, -0.3517, -0.8537, -0.6161, 0.429, -0.6606, -0.1285, 0.5425, -0.8302, -0.1489, -0.2787, -0.9488, 0.2853, 0.2459, -0.9263, -0.805, -0.4175, -0.4216, -0.9055, -2.561e-08, -0.4244, 0.3962, -4.184e-08, -0.9181, 0.007322, 1.241e-06, 1.0, 0.8381, -5.45e-07, 0.5455, 0.8114, 0.3455, 0.4715, 0.1295, -0.1893, 0.9734, -0.1276, -0.5564, -0.821, -0.6084, -0.4341, -0.6644, -0.3614, 0.3476, -0.8652, -0.1496, 0.2742, -0.9499, 0.3962, -4.184e-08, -0.9181, -0.9055, -2.561e-08, -0.4244, -0.805, 0.4175, -0.4216, 0.2853, -0.2459, -0.9263, -0.6553, 0.4312, 0.6203, -0.7228, -1.16e-05, 0.691, 0.5106, -8.105e-09, 0.8598, 0.3817, -0.1337, 0.9146, -0.3614, 0.3476, -0.8652, -0.6084, -0.4341, -0.6644, -0.7731, -0.2835, -0.5674, -0.1279, 0.2716, -0.9539, -0.6272, 0.3455, 0.6981, -0.6299, -4.068e-07, 0.7767, 0.3005, 1.361e-06, 0.9538, 0.176, -0.1893, 0.966, 0.5106, -8.105e-09, 0.8598, -0.7228, -1.16e-05, 0.691, -0.6552, -0.4299, 0.6212, 0.3817, 0.1337, 0.9146, -0.08513, -0.837, -0.5405, -0.4955, -0.7113, -0.4985, 0.1324, 0.4627, -0.8766, -0.1355, 0.4919, -0.86, 0.3005, 1.361e-06, 0.9538, -0.6299, -4.068e-07, 0.7767, -0.6272, -0.3455, 0.6981, 0.176, 0.1893, 0.966, 0.5778, 0.2843, -0.7651, 0.535, -0.002877, -0.8448, -0.3453, -0.00633, -0.9385, -0.1498, -0.2824, -0.9475, 0.1324, 0.4627, -0.8766, -0.4955, -0.7113, -0.4985, -0.805, -0.4175, -0.4216, 0.2853, 0.2459, -0.9263, -0.6552, -0.4299, 0.6212, -0.314, -0.7168, 0.6225, 0.3336, 0.3283, 0.8837, 0.3817, 0.1337, 0.9146, -0.3453, -0.00633, -0.9385, 0.535, -0.002877, -0.8448, 0.5724, -0.2869, -0.7681, -0.1715, 0.2716, -0.947, 0.1139, -0.6808, 0.7235, 0.581, -0.5423, 0.6069, 0.2861, 0.2561, 0.9233, 0.1524, 0.2016, 0.9675, 0.3336, 0.3283, 0.8837, -0.314, -0.7168, 0.6225, 0.07601, -0.8639, 0.4978, 0.1526, 0.2838, 0.9467, 0.8615, -0.503, -0.06915, 0.4954, -0.8684, -0.02119, 0.4982, -0.867, -0.007919, 0.8632, -0.5015, -0.05786, 0.2861, 0.2561, 0.9233, 0.581, -0.5423, 0.6069, 0.8114, -0.3455, 0.4715, 0.1295, 0.1893, 0.9734, -0.899, 0.4285, -0.09059, -0.5577, 0.8132, -0.1665, -0.4929, 0.8625, -0.1147, -0.8603, 0.507, -0.05354, -0.5577, 0.8132, -0.1665, -0.04455, 0.9551, -0.2929, -0.03052, 0.9809, -0.1923, -0.4929, 0.8625, -0.1147, -0.4929, 0.8625, -0.1147, -0.03052, 0.9809, -0.1923, -0.01447, 0.9958, -0.09051, -0.4676, 0.8834, -0.03043, -0.8603, 0.507, -0.05354, -0.4929, 0.8625, -0.1147, -0.4676, 0.8834, -0.03043, -0.853, 0.5217, 0.01112, -0.7823, -0.3989, -0.4784, -0.8537, -0.5, 0.1455, -0.9858, -2.338e-06, 0.1679, -0.8859, -1.902e-06, -0.4639, -0.8859, -1.902e-06, -0.4639, -0.9858, -2.338e-06, 0.1679, -0.8537, 0.5, 0.1455, -0.7823, 0.3989, -0.4784, 0.58, -0.3989, -0.7102, 0.8538, -0.5, -0.1451, 0.493, -0.866, -0.08368, 0.2905, -0.6889, -0.6641, 0.2905, -0.6889, -0.6641, 0.493, -0.866, -0.08368, 3.284e-05, -1.0, 0.0001953, -0.1011, -0.7979, -0.5943, -0.1011, 0.7979, -0.5943, 3.286e-05, 1.0, 0.0001951, 0.4929, 0.866, -0.08368, 0.2905, 0.689, -0.664, 0.2905, 0.689, -0.664, 0.4929, 0.866, -0.08368, 0.8538, 0.5, -0.1451, 0.58, 0.3989, -0.7102, -0.7823, 0.3989, -0.4784, -0.8537, 0.5, 0.1455, -0.4929, 0.866, 0.08406, -0.4938, 0.689, -0.5306, -0.4938, 0.689, -0.5306, -0.4929, 0.866, 0.08406, 3.286e-05, 1.0, 0.0001951, -0.1011, 0.7979, -0.5943, -0.1011, -0.7979, -0.5943, 3.284e-05, -1.0, 0.0001953, -0.4929, -0.866, 0.08406, -0.4938, -0.6889, -0.5306, -0.4938, -0.6889, -0.5306, -0.4929, -0.866, 0.08406, -0.8537, -0.5, 0.1455, -0.7823, -0.3989, -0.4784, 0.58, 0.3989, -0.7102, 0.8538, 0.5, -0.1451, 0.9859, -2.459e-06, -0.1675, 0.6826, -1.896e-06, -0.7308, 0.6826, -1.896e-06, -0.7308, 0.9859, -2.459e-06, -0.1675, 0.8538, -0.5, -0.1451, 0.58, -0.3989, -0.7102, -0.04728, -0.9519, -0.3028, -0.5616, -0.8083, -0.1769, -0.5004, -0.8572, -0.1217, -0.03214, -0.9789, -0.2019, -0.5616, -0.8083, -0.1769, -0.8995, -0.4254, -0.09977, -0.8637, -0.5005, -0.05932, -0.5004, -0.8572, -0.1217, -0.5004, -0.8572, -0.1217, -0.8637, -0.5005, -0.05932, -0.8555, -0.5177, 0.009377, -0.4741, -0.8798, -0.03487, -0.03214, -0.9789, -0.2019, -0.5004, -0.8572, -0.1217, -0.4741, -0.8798, -0.03487, -0.01573, -0.9951, -0.09753, -0.01447, 0.9958, -0.09051, -0.03052, 0.9809, -0.1923, 0.4347, 0.8614, -0.2629, 0.4358, 0.8829, -0.1751, -0.03052, 0.9809, -0.1923, -0.04455, 0.9551, -0.2929, 0.4814, 0.8112, -0.3318, 0.4347, 0.8614, -0.2629, 0.4347, 0.8614, -0.2629, 0.4814, 0.8112, -0.3318, 0.8279, 0.4259, -0.3648, 0.8024, 0.5048, -0.3182, 0.4358, 0.8829, -0.1751, 0.4347, 0.8614, -0.2629, 0.8024, 0.5048, -0.3182, 0.8151, 0.5201, -0.2553, 0.8162, -0.5173, -0.2572, 0.8029, -0.5, -0.3245, 0.4385, -0.8569, -0.271, 0.4398, -0.8797, -0.1807, 0.8029, -0.5, -0.3245, 0.8248, -0.4244, -0.3736, 0.4802, -0.8077, -0.3421, 0.4385, -0.8569, -0.271, 0.4385, -0.8569, -0.271, 0.4802, -0.8077, -0.3421, -0.04728, -0.9519, -0.3028, -0.03214, -0.9789, -0.2019, 0.4398, -0.8797, -0.1807, 0.4385, -0.8569, -0.271, -0.03214, -0.9789, -0.2019, -0.01573, -0.9951, -0.09753, -0.01184, 0.9968, -0.07962, -0.01311, 0.9967, -0.07974, 0.4534, 0.8755, -0.1674, 0.4616, 0.8708, -0.1691, 0.8162, -0.5173, -0.2572, 0.4398, -0.8797, -0.1807, 0.4551, -0.8737, -0.1717, 0.8227, -0.5111, -0.249, 0.4398, -0.8797, -0.1807, -0.01573, -0.9951, -0.09753, -0.01416, -0.9962, -0.08569, 0.4551, -0.8737, -0.1717, 0.4616, 0.8708, -0.1691, 0.4534, 0.8755, -0.1674, 0.8222, 0.5125, -0.2478, 0.825, 0.5066, -0.2505, 0.8252, -0.5057, -0.2516, 0.8227, -0.5111, -0.249, 0.4551, -0.8737, -0.1717, 0.4625, -0.8696, -0.173, -0.8555, -0.5177, 0.009377, -0.9996, 0.0005412, 0.02942, -0.9994, 2.344e-05, 0.03507, -0.8593, -0.511, 0.01928, -0.9996, 0.0005412, 0.02942, -0.853, 0.5217, 0.01112, -0.8581, 0.5131, 0.02053, -0.9994, 2.344e-05, 0.03507, 0.4625, -0.8696, -0.173, 0.4551, -0.8737, -0.1717, -0.01416, -0.9962, -0.08569, -0.01268, -0.9963, -0.08517, 0.4358, 0.8829, -0.1751, 0.8151, 0.5201, -0.2553, 0.8222, 0.5125, -0.2478, 0.4534, 0.8755, -0.1674, 0.8279, 0.4259, -0.3648, 0.9296, 0.002729, -0.3685, 0.943, 0.002304, -0.3327, 0.8024, 0.5048, -0.3182, 0.9296, 0.002729, -0.3685, 0.8248, -0.4244, -0.3736, 0.8029, -0.5, -0.3245, 0.943, 0.002304, -0.3327, 0.943, 0.002304, -0.3327, 0.8029, -0.5, -0.3245, 0.8162, -0.5173, -0.2572, 0.9591, -2.763e-05, -0.283, 0.8024, 0.5048, -0.3182, 0.943, 0.002304, -0.3327, 0.9591, -2.763e-05, -0.283, 0.8151, 0.5201, -0.2553, 0.0356, 0.9747, 0.2208, 0.0234, 0.9888, 0.1474, 0.5168, 0.8535, 0.06583, 0.5577, 0.8216, 0.118, 0.0234, 0.9888, 0.1474, 0.01036, 0.9979, 0.06374, 0.4982, 0.867, -0.007923, 0.5168, 0.8535, 0.06583, 0.5168, 0.8535, 0.06583, 0.4982, 0.867, -0.007923, 0.8632, 0.5015, -0.05785, 0.8711, 0.491, 0.009225, 0.5577, 0.8216, 0.118, 0.5168, 0.8535, 0.06583, 0.8711, 0.491, 0.009225, 0.8963, 0.4401, 0.05477, -0.8369, 0.4411, 0.3241, -0.8269, 0.4916, 0.2732, -0.4715, 0.8542, 0.2191, -0.4941, 0.8228, 0.2809, -0.8269, 0.4916, 0.2732, -0.8398, 0.5018, 0.2071, -0.4764, 0.8674, 0.1437, -0.4715, 0.8542, 0.2191, -0.4715, 0.8542, 0.2191, -0.4764, 0.8674, 0.1437, 0.01036, 0.9979, 0.06374, 0.0234, 0.9888, 0.1474, -0.4941, 0.8228, 0.2809, -0.4715, 0.8542, 0.2191, 0.0234, 0.9888, 0.1474, 0.0356, 0.9747, 0.2208, 0.03561, -0.9747, 0.2207, 0.02339, -0.9888, 0.1474, -0.4715, -0.8543, 0.219, -0.4941, -0.8228, 0.2808, 0.02339, -0.9888, 0.1474, 0.01036, -0.9979, 0.06375, -0.4764, -0.8674, 0.1437, -0.4715, -0.8543, 0.219, -0.4715, -0.8543, 0.219, -0.4764, -0.8674, 0.1437, -0.8398, -0.5018, 0.2071, -0.8269, -0.4916, 0.2732, -0.4941, -0.8228, 0.2808, -0.4715, -0.8543, 0.219, -0.8269, -0.4916, 0.2732, -0.8369, -0.4411, 0.3241, 0.8963, 0.4401, 0.05477, 0.8711, 0.491, 0.009225, 0.9998, -1.158e-05, -0.01936, 0.9997, -1.105e-05, 0.02455, 0.8711, 0.491, 0.009225, 0.8632, 0.5015, -0.05785, 0.997, -6.048e-06, -0.07729, 0.9998, -1.158e-05, -0.01936, 0.9998, -1.158e-05, -0.01936, 0.997, -6.048e-06, -0.07729, 0.8632, -0.5015, -0.05786, 0.8711, -0.4911, 0.009218, 0.9997, -1.105e-05, 0.02455, 0.9998, -1.158e-05, -0.01936, 0.8711, -0.4911, 0.009218, 0.8963, -0.4401, 0.05477, -0.8369, -0.4411, 0.3241, -0.8269, -0.4916, 0.2732, -0.9584, -1.026e-06, 0.2854, -0.945, -1.859e-06, 0.3272, -0.8269, -0.4916, 0.2732, -0.8398, -0.5018, 0.2071, -0.9734, 9.297e-08, 0.2292, -0.9584, -1.026e-06, 0.2854, -0.9584, -1.026e-06, 0.2854, -0.9734, 9.297e-08, 0.2292, -0.8398, 0.5018, 0.2071, -0.8269, 0.4916, 0.2732, -0.945, -1.859e-06, 0.3272, -0.9584, -1.026e-06, 0.2854, -0.8269, 0.4916, 0.2732, -0.8369, 0.4411, 0.3241, 0.8963, -0.4401, 0.05477, 0.8711, -0.4911, 0.009218, 0.5168, -0.8535, 0.06581, 0.5577, -0.8216, 0.118, 0.8711, -0.4911, 0.009218, 0.8632, -0.5015, -0.05786, 0.4982, -0.867, -0.007919, 0.5168, -0.8535, 0.06581, 0.5168, -0.8535, 0.06581, 0.4982, -0.867, -0.007919, 0.01036, -0.9979, 0.06375, 0.02339, -0.9888, 0.1474, 0.5577, -0.8216, 0.118, 0.5168, -0.8535, 0.06581, 0.02339, -0.9888, 0.1474, 0.03561, -0.9747, 0.2207, -0.6161, 0.429, -0.6606, -0.4995, 0.8601, -0.1035, -0.02981, 0.9815, -0.1889, -0.1285, 0.5425, -0.8302, -0.1276, -0.5564, -0.821, -0.0284, -0.9835, -0.1788, -0.5012, -0.8602, -0.09434, -0.6084, -0.4341, -0.6644, -0.6084, -0.4341, -0.6644, -0.5012, -0.8602, -0.09434, -0.8661, -0.4982, -0.0417, -0.7731, -0.2835, -0.5674, 0.5778, 0.2843, -0.7651, 0.8166, 0.5033, -0.2827, 0.9597, 0.0007733, -0.2811, 0.535, -0.002877, -0.8448, 0.535, -0.002877, -0.8448, 0.9597, 0.0007733, -0.2811, 0.8188, -0.5022, -0.2782, 0.5724, -0.2869, -0.7681, -0.8661, -0.4982, -0.0417, -1.0, 0.0008621, -0.007857, -0.7569, -0.002724, -0.6536, -0.7731, -0.2835, -0.5674, -0.7569, -0.002724, -0.6536, -1.0, 0.0008621, -0.007857, -0.865, 0.4995, -0.04701, -0.7767, 0.2814, -0.5635, 0.8188, -0.5022, -0.2782, 0.449, -0.8634, -0.2299, 0.3786, -0.438, -0.8154, 0.5724, -0.2869, -0.7681, 0.3786, -0.438, -0.8154, 0.449, -0.8634, -0.2299, -0.0284, -0.9835, -0.1788, -0.1276, -0.5564, -0.821, -0.02981, 0.9815, -0.1889, 0.4451, 0.8633, -0.2377, 0.3883, 0.4326, -0.8137, -0.1285, 0.5425, -0.8302, 0.3883, 0.4326, -0.8137, 0.4451, 0.8633, -0.2377, 0.8166, 0.5033, -0.2827, 0.5778, 0.2843, -0.7651, 0.7822, 0.3989, 0.4786, 0.8858, -1.888e-06, 0.464, 0.9859, -2.459e-06, -0.1675, 0.8538, 0.5, -0.1451, -0.1355, -0.4919, -0.86, -0.03642, -0.9722, -0.2312, 0.445, -0.8429, -0.3026, 0.1324, -0.4627, -0.8766, 0.1324, 0.4627, -0.8766, 0.445, 0.8429, -0.3026, -0.03642, 0.9722, -0.2312, -0.1355, 0.4919, -0.86, -0.8681, -0.4861, -0.1002, -0.5165, -0.8429, -0.1512, -0.3954, -0.4627, -0.7935, -0.5563, -0.246, -0.7938, 0.1324, -0.4627, -0.8766, 0.445, -0.8429, -0.3026, 0.7953, -0.4861, -0.3622, 0.2853, -0.2459, -0.9263, -0.03642, 0.9722, -0.2312, -0.5165, 0.8429, -0.1512, -0.3954, 0.4627, -0.7935, -0.1355, 0.4919, -0.86, -0.3954, -0.4627, -0.7935, -0.5165, -0.8429, -0.1512, -0.03642, -0.9722, -0.2312, -0.1355, -0.4919, -0.86, 0.7953, -0.4861, -0.3622, 0.9257, -4.709e-08, -0.3783, 0.3962, -4.184e-08, -0.9181, 0.2853, -0.2459, -0.9263, -0.3954, 0.4627, -0.7935, -0.5165, 0.8429, -0.1512, -0.8681, 0.4861, -0.1002, -0.5563, 0.246, -0.7938, 0.3962, -4.184e-08, -0.9181, 0.9257, -4.709e-08, -0.3783, 0.7953, 0.4861, -0.3622, 0.2853, 0.2459, -0.9263, 0.07529, 0.8661, 0.4941, 0.4863, 0.7168, 0.4997, 0.4451, 0.8633, -0.2377, -0.02981, 0.9815, -0.1889, 0.1677, -4.116e-06, 0.9858, 0.1011, 0.7977, 0.5945, -0.2904, 0.6889, 0.6642, 0.1677, -2.014e-06, 0.9858, -0.853, 0.5217, 0.01112, -0.4676, 0.8834, -0.03043, -0.4829, 0.8755, -0.01743, -0.8581, 0.5131, 0.02053, -0.5563, 0.246, -0.7938, -0.8681, 0.4861, -0.1002, -0.9971, -1.695e-07, -0.0755, -0.6593, -1.016e-07, -0.7519, 0.1556, -7.238e-12, 0.9878, 0.1556, -1.52e-11, 0.9878, 0.1556, 4.683e-06, 0.9878, 0.1556, -7.238e-12, 0.9878, 0.1556, -4.683e-06, 0.9878, 0.1556, -1.52e-11, 0.9878, 0.1556, -7.238e-12, 0.9878, 0.1556, 7.601e-06, 0.9878, 0.1556, 0.0, 0.9878, 0.1556, -7.238e-12, 0.9878, 0.1556, -7.544e-06, 0.9878, 0.1556, 7.601e-06, 0.9878, 0.1556, -7.238e-12, 0.9878, 0.1556, -7.601e-06, 0.9878, 0.1556, 7.544e-06, 0.9878, 0.1556, -7.238e-12, 0.9878, 0.1556, 0.0, 0.9878, 0.1556, -7.601e-06, 0.9878, 0.1556, -7.238e-12, 0.9878, 0.1556, -2.217e-06, 0.9878, 0.1556, 0.0, 0.9878, 0.1556, -7.238e-12, 0.9878, 0.1556, 4.683e-06, 0.9878, 0.1556, -2.217e-06, 0.9878, 0.1556, -7.238e-12, 0.9878, 0.1556, 2.217e-06, 0.9878, 0.1556, -4.683e-06, 0.9878, 0.1556, -7.238e-12, 0.9878, 0.1556, 0.0, 0.9878, 0.1556, 2.217e-06, 0.9878, 0.1556, -7.238e-12, 0.9878, 0.1556, -2.487e-11, 0.9878, 0.1556, -7.544e-06, 0.9878, 0.1556, -7.238e-12, 0.9878, 0.1556, 7.544e-06, 0.9878, 0.1556, -2.487e-11, 0.9878, -0.1556, -3.619e-12, -0.9878, -0.1556, -8.178e-06, -0.9878, -0.1556, -1.712e-05, -0.9878, -0.1556, -3.619e-12, -0.9878, -0.1556, -1.712e-05, -0.9878, -0.1556, 0.0, -0.9878, -0.1556, -3.619e-12, -0.9878, -0.1556, 8.178e-06, -0.9878, -0.1556, 1.934e-11, -0.9878, -0.1556, -3.619e-12, -0.9878, -0.1556, 1.934e-11, -0.9878, -0.1556, -8.178e-06, -0.9878, -0.1556, -3.619e-12, -0.9878, -0.1556, 0.0, -0.9878, -0.1556, 1.712e-05, -0.9878, -0.1556, -3.619e-12, -0.9878, -0.1556, 1.712e-05, -0.9878, -0.1556, 8.178e-06, -0.9878, -0.1556, -3.619e-12, -0.9878, -0.1556, 8.714e-06, -0.9878, -0.1556, -8.74e-06, -0.9878, -0.1556, -3.619e-12, -0.9878, -0.1556, -8.74e-06, -0.9878, -0.1556, 0.0, -0.9878, -0.1556, -3.619e-12, -0.9878, -0.1556, -8.714e-06, -0.9878, -0.1556, -3.869e-11, -0.9878, -0.1556, -3.619e-12, -0.9878, -0.1556, -3.869e-11, -0.9878, -0.1556, 8.714e-06, -0.9878, -0.1556, -3.619e-12, -0.9878, -0.1556, 0.0, -0.9878, -0.1556, 8.74e-06, -0.9878, -0.1556, -3.619e-12, -0.9878, -0.1556, 8.74e-06, -0.9878, -0.1556, -8.714e-06, -0.9878, 0.1191, 0.3988, 0.9093, 0.08131, 0.7108, 0.6987, 0.6766, 0.3575, 0.6437, 0.5235, 0.2553, 0.8129, 0.5235, 0.2553, 0.8129, 0.6766, 0.3575, 0.6437, 0.6993, -0.3359, 0.631, 0.457, -0.1749, 0.8721, -0.8737, 0.4863, 0.01405, -0.8609, -0.5079, 0.02864, -0.6015, -0.4135, 0.6836, -0.6388, 0.4212, 0.6439, -0.01714, -0.9835, -0.1802, 0.8087, -0.4811, -0.3384, 0.8029, -0.4025, 0.4397, 0.1062, -0.8461, 0.5223, -0.8596, -0.5102, 0.02841, -0.03302, -0.9837, -0.177, -0.018, -0.9835, -0.1802, -0.8619, -0.5063, 0.0289, -0.05169, 0.9883, -0.1434, -0.8843, 0.4666, 0.01651, -0.8734, 0.4868, 0.01408, -0.03991, 0.9885, -0.1461, -0.8609, -0.5079, 0.02864, -0.01714, -0.9835, -0.1802, 0.1062, -0.8461, 0.5223, -0.6015, -0.4135, 0.6836, 0.7911, 0.4987, -0.3542, -0.03802, 0.9884, -0.1467, 0.07963, 0.8261, 0.5579, 0.8113, 0.4343, 0.3915, 0.8032, -0.4909, -0.3375, 0.7914, 0.4982, -0.3541, 0.7891, 0.5022, -0.3537, 0.8099, -0.4787, -0.3388, -0.03802, 0.9884, -0.1467, -0.8737, 0.4863, 0.01405, -0.6388, 0.4212, 0.6439, 0.07963, 0.8261, 0.5579, -0.03302, -0.9837, -0.177, 0.8032, -0.4909, -0.3375, 0.8099, -0.4787, -0.3388, -0.018, -0.9835, -0.1802, 0.7914, 0.4982, -0.3541, -0.05169, 0.9883, -0.1434, -0.03991, 0.9885, -0.1461, 0.7891, 0.5022, -0.3537, 0.8087, -0.4811, -0.3384, 0.7911, 0.4987, -0.3542, 0.8113, 0.4343, 0.3915, 0.8029, -0.4025, 0.4397, -0.8843, 0.4666, 0.01651, -0.8596, -0.5102, 0.02841, -0.8619, -0.5063, 0.0289, -0.8734, 0.4868, 0.01408, 0.8113, 0.4343, 0.3915, -0.2054, -0.1847, 0.9611, -0.3015, 0.2514, 0.9197, 0.8029, -0.4025, 0.4397, -0.6015, -0.4135, 0.6836, 0.5235, 0.2553, 0.8129, 0.457, -0.1749, 0.8721, -0.6388, 0.4212, 0.6439, 0.457, -0.1749, 0.8721, 0.1263, -0.4717, 0.8727, 0.07963, 0.8261, 0.5579, -0.6388, 0.4212, 0.6439, 0.8029, -0.4025, 0.4397, -0.3015, 0.2514, 0.9197, 0.1191, 0.3988, 0.9093, 0.1062, -0.8461, 0.5223, 0.07963, 0.8261, 0.5579, 0.1263, -0.4717, 0.8727, -0.2054, -0.1847, 0.9611, 0.8113, 0.4343, 0.3915, 0.6993, -0.3359, 0.631, 0.1079, -0.674, 0.7308, 0.1263, -0.4717, 0.8727, 0.457, -0.1749, 0.8721, 0.1263, -0.4717, 0.8727, 0.1079, -0.674, 0.7308, -0.5059, -0.3498, 0.7884, -0.2054, -0.1847, 0.9611, -0.5059, -0.3498, 0.7884, -0.495, 0.3464, 0.7969, -0.3015, 0.2514, 0.9197, -0.2054, -0.1847, 0.9611, -0.3015, 0.2514, 0.9197, -0.495, 0.3464, 0.7969, 0.08131, 0.7108, 0.6987, 0.1191, 0.3988, 0.9093, 0.1062, -0.8461, 0.5223, 0.1191, 0.3988, 0.9093, 0.5235, 0.2553, 0.8129, -0.6015, -0.4135, 0.6836, -0.01714, -0.9835, -0.1802, -0.8609, -0.5079, 0.02864, -0.8619, -0.5063, 0.0289, -0.018, -0.9835, -0.1802, -0.8734, 0.4868, 0.01408, -0.8619, -0.5063, 0.0289, -0.8609, -0.5079, 0.02864, -0.8737, 0.4863, 0.01405, 0.7911, 0.4987, -0.3542, 0.8087, -0.4811, -0.3384, 0.8099, -0.4787, -0.3388, 0.7891, 0.5022, -0.3537, -0.018, -0.9835, -0.1802, 0.8099, -0.4787, -0.3388, 0.8087, -0.4811, -0.3384, -0.01714, -0.9835, -0.1802, -0.8737, 0.4863, 0.01405, -0.03802, 0.9884, -0.1467, -0.03991, 0.9885, -0.1461, -0.8734, 0.4868, 0.01408, 0.7891, 0.5022, -0.3537, -0.03991, 0.9885, -0.1461, -0.03802, 0.9884, -0.1467, 0.7911, 0.4987, -0.3542, 0.08131, 0.7108, 0.6987, -0.495, 0.3464, 0.7969, 0.134, 0.01393, 0.9909, 0.6766, 0.3575, 0.6437, 0.134, 0.01393, 0.9909, -0.495, 0.3464, 0.7969, -0.5059, -0.3498, 0.7884, 0.1079, -0.674, 0.7308, 0.134, 0.01393, 0.9909, 0.1079, -0.674, 0.7308, 0.6993, -0.3359, 0.631, 0.6766, 0.3575, 0.6437, 0.5217, -0.1385, 0.8418, 0.767, -0.2663, 0.5837, 0.2119, -0.6603, 0.7205, 0.2175, -0.4553, 0.8634, 0.2175, -0.4553, 0.8634, 0.2119, -0.6603, 0.7205, -0.4209, -0.3928, 0.8176, -0.1291, -0.2071, 0.9697, 0.7706, 0.5819, -0.2599, -0.1216, 0.9882, -0.09351, 0.01546, 0.8133, 0.5816, 0.7683, 0.492, 0.4095, -0.9162, 0.3996, -0.02943, -0.8161, -0.574, -0.06766, -0.564, -0.4862, 0.6674, -0.678, 0.3359, 0.6538, -0.1242, 0.9879, -0.09308, -0.9096, 0.4144, -0.02991, -0.9159, 0.4004, -0.02959, -0.1198, 0.9884, -0.09372, 0.8721, -0.388, -0.2983, 0.7576, 0.6, -0.257, 0.7709, 0.5815, -0.2599, 0.8671, -0.399, -0.2983, -0.1216, 0.9882, -0.09351, -0.9162, 0.3996, -0.02943, -0.678, 0.3359, 0.6538, 0.01546, 0.8133, 0.5816, 0.0648, -0.97, -0.2342, 0.8662, -0.4008, -0.2984, 0.8385, -0.3338, 0.4306, 0.1714, -0.8505, 0.4972, -0.8225, -0.5648, -0.06658, 0.06433, -0.9701, -0.234, 0.06891, -0.9696, -0.2347, -0.8145, -0.5761, -0.06818, 0.8662, -0.4008, -0.2984, 0.7706, 0.5819, -0.2599, 0.7683, 0.492, 0.4095, 0.8385, -0.3338, 0.4306, -0.9096, 0.4144, -0.02991, -0.8225, -0.5648, -0.06658, -0.8145, -0.5761, -0.06818, -0.9159, 0.4004, -0.02959, 0.06433, -0.9701, -0.234, 0.8721, -0.388, -0.2983, 0.8671, -0.399, -0.2983, 0.06891, -0.9696, -0.2347, -0.8161, -0.574, -0.06766, 0.0648, -0.97, -0.2342, 0.1714, -0.8505, 0.4972, -0.564, -0.4862, 0.6674, 0.7576, 0.6, -0.257, -0.1242, 0.9879, -0.09308, -0.1198, 0.9884, -0.09372, 0.7709, 0.5815, -0.2599, 0.1714, -0.8505, 0.4972, 0.134, 0.4039, 0.9049, 0.5517, 0.3016, 0.7776, -0.564, -0.4862, 0.6674, 0.01546, 0.8133, 0.5816, 0.2175, -0.4553, 0.8634, -0.1291, -0.2071, 0.9697, 0.7683, 0.492, 0.4095, -0.1291, -0.2071, 0.9697, -0.2693, 0.2134, 0.9391, 0.8385, -0.3338, 0.4306, 0.7683, 0.492, 0.4095, -0.564, -0.4862, 0.6674, 0.5517, 0.3016, 0.7776, 0.5217, -0.1385, 0.8418, -0.678, 0.3359, 0.6538, 0.8385, -0.3338, 0.4306, -0.2693, 0.2134, 0.9391, 0.134, 0.4039, 0.9049, 0.1714, -0.8505, 0.4972, -0.4209, -0.3928, 0.8176, -0.4763, 0.2934, 0.8289, -0.2693, 0.2134, 0.9391, -0.1291, -0.2071, 0.9697, -0.2693, 0.2134, 0.9391, -0.4763, 0.2934, 0.8289, 0.0604, 0.7166, 0.6948, 0.134, 0.4039, 0.9049, 0.0604, 0.7166, 0.6948, 0.682, 0.4171, 0.6008, 0.5517, 0.3016, 0.7776, 0.134, 0.4039, 0.9049, 0.5517, 0.3016, 0.7776, 0.682, 0.4171, 0.6008, 0.767, -0.2663, 0.5837, 0.5217, -0.1385, 0.8418, -0.678, 0.3359, 0.6538, 0.5217, -0.1385, 0.8418, 0.2175, -0.4553, 0.8634, 0.01546, 0.8133, 0.5816, -0.9162, 0.3996, -0.02943, -0.1216, 0.9882, -0.09351, -0.1198, 0.9884, -0.09372, -0.9159, 0.4004, -0.02959, 0.7709, 0.5815, -0.2599, -0.1198, 0.9884, -0.09372, -0.1216, 0.9882, -0.09351, 0.7706, 0.5819, -0.2599, 0.0648, -0.97, -0.2342, -0.8161, -0.574, -0.06766, -0.8145, -0.5761, -0.06818, 0.06891, -0.9696, -0.2347, -0.9159, 0.4004, -0.02959, -0.8145, -0.5761, -0.06818, -0.8161, -0.574, -0.06766, -0.9162, 0.3996, -0.02943, 0.7706, 0.5819, -0.2599, 0.8662, -0.4008, -0.2984, 0.8671, -0.399, -0.2983, 0.7709, 0.5815, -0.2599, 0.06891, -0.9696, -0.2347, 0.8671, -0.399, -0.2983, 0.8662, -0.4008, -0.2984, 0.0648, -0.97, -0.2342, 0.767, -0.2663, 0.5837, 0.682, 0.4171, 0.6008, 0.1901, 0.02108, 0.9815, 0.2119, -0.6603, 0.7205, 0.1901, 0.02108, 0.9815, 0.682, 0.4171, 0.6008, 0.0604, 0.7166, 0.6948, -0.4763, 0.2934, 0.8289, 0.1901, 0.02108, 0.9815, -0.4763, 0.2934, 0.8289, -0.4209, -0.3928, 0.8176, 0.2119, -0.6603, 0.7205, -0.1281, -0.2849, 0.95, -0.3951, -0.4896, 0.7773, -0.5059, 0.1929, 0.8407, -0.2914, 0.1234, 0.9486, -0.2914, 0.1234, 0.9486, -0.5059, 0.1929, 0.8407, -0.003594, 0.6628, 0.7488, 0.08704, 0.3462, 0.9341, 0.1689, -0.9724, -0.1607, 0.91, -0.3178, -0.2664, 0.8569, -0.2675, 0.4406, 0.2436, -0.8335, 0.496, 0.699, 0.6498, -0.2985, -0.2201, 0.9613, -0.1659, -0.06764, 0.8077, 0.5857, 0.7091, 0.5643, 0.4228, 0.9108, -0.3153, -0.2665, 0.7097, 0.6376, -0.2996, 0.6996, 0.6492, -0.2986, 0.9094, -0.3196, -0.2662, -0.7474, -0.6637, -0.02861, 0.1907, -0.9679, -0.1636, 0.1684, -0.9726, -0.1606, -0.7554, -0.6547, -0.02806, 0.91, -0.3178, -0.2664, 0.699, 0.6498, -0.2985, 0.7091, 0.5643, 0.4228, 0.8569, -0.2675, 0.4406, -0.9477, 0.3126, -0.06453, -0.7567, -0.6532, -0.02811, -0.5181, -0.5482, 0.6565, -0.7125, 0.2756, 0.6453, -0.2091, 0.9634, -0.1677, -0.9475, 0.3131, -0.06444, -0.949, 0.3086, -0.06413, -0.2227, 0.9607, -0.1657, -0.7567, -0.6532, -0.02811, 0.1689, -0.9724, -0.1607, 0.2436, -0.8335, 0.496, -0.5181, -0.5482, 0.6565, 0.7097, 0.6376, -0.2996, -0.2091, 0.9634, -0.1677, -0.2227, 0.9607, -0.1657, 0.6996, 0.6492, -0.2986, -0.9475, 0.3131, -0.06444, -0.7474, -0.6637, -0.02861, -0.7554, -0.6547, -0.02806, -0.949, 0.3086, -0.06413, -0.2201, 0.9613, -0.1659, -0.9477, 0.3126, -0.06453, -0.7125, 0.2756, 0.6453, -0.06764, 0.8077, 0.5857, 0.1907, -0.9679, -0.1636, 0.9108, -0.3153, -0.2665, 0.9094, -0.3196, -0.2662, 0.1684, -0.9726, -0.1606, -0.7125, 0.2756, 0.6453, 0.5197, -0.1547, 0.8403, 0.2401, -0.5052, 0.8289, -0.06764, 0.8077, 0.5857, 0.8569, -0.2675, 0.4406, -0.2914, 0.1234, 0.9486, 0.08704, 0.3462, 0.9341, 0.2436, -0.8335, 0.496, 0.08704, 0.3462, 0.9341, 0.5099, 0.2915, 0.8093, -0.5181, -0.5482, 0.6565, 0.2436, -0.8335, 0.496, -0.06764, 0.8077, 0.5857, 0.2401, -0.5052, 0.8289, -0.1281, -0.2849, 0.95, 0.7091, 0.5643, 0.4228, -0.5181, -0.5482, 0.6565, 0.5099, 0.2915, 0.8093, 0.5197, -0.1547, 0.8403, -0.7125, 0.2756, 0.6453, -0.003594, 0.6628, 0.7488, 0.6348, 0.4273, 0.6438, 0.5099, 0.2915, 0.8093, 0.08704, 0.3462, 0.9341, 0.5099, 0.2915, 0.8093, 0.6348, 0.4273, 0.6438, 0.7794, -0.2505, 0.5743, 0.5197, -0.1547, 0.8403, 0.7794, -0.2505, 0.5743, 0.2533, -0.6964, 0.6714, 0.2401, -0.5052, 0.8289, 0.5197, -0.1547, 0.8403, 0.2401, -0.5052, 0.8289, 0.2533, -0.6964, 0.6714, -0.3951, -0.4896, 0.7773, -0.1281, -0.2849, 0.95, 0.7091, 0.5643, 0.4228, -0.1281, -0.2849, 0.95, -0.2914, 0.1234, 0.9486, 0.8569, -0.2675, 0.4406, 0.699, 0.6498, -0.2985, 0.91, -0.3178, -0.2664, 0.9094, -0.3196, -0.2662, 0.6996, 0.6492, -0.2986, 0.1684, -0.9726, -0.1606, 0.9094, -0.3196, -0.2662, 0.91, -0.3178, -0.2664, 0.1689, -0.9724, -0.1607, -0.9477, 0.3126, -0.06453, -0.2201, 0.9613, -0.1659, -0.2227, 0.9607, -0.1657, -0.949, 0.3086, -0.06413, 0.6996, 0.6492, -0.2986, -0.2227, 0.9607, -0.1657, -0.2201, 0.9613, -0.1659, 0.699, 0.6498, -0.2985, 0.1689, -0.9724, -0.1607, -0.7567, -0.6532, -0.02811, -0.7554, -0.6547, -0.02806, 0.1684, -0.9726, -0.1606, -0.949, 0.3086, -0.06413, -0.7554, -0.6547, -0.02806, -0.7567, -0.6532, -0.02811, -0.9477, 0.3126, -0.06453, -0.3951, -0.4896, 0.7773, 0.2533, -0.6964, 0.6714, 0.173, -0.03355, 0.9843, -0.5059, 0.1929, 0.8407, 0.173, -0.03355, 0.9843, 0.2533, -0.6964, 0.6714, 0.7794, -0.2505, 0.5743, 0.6348, 0.4273, 0.6438, 0.173, -0.03355, 0.9843, 0.6348, 0.4273, 0.6438, -0.003594, 0.6628, 0.7488, -0.5059, 0.1929, 0.8407])] * 3)])

# ---- objects
ob_hero_arm_left_plane_021 = bpy.data.objects.new('hero_arm_left_Plane.021', me_hero_arm_left_plane_021)

# ---- transforms, parenting, visibility, modifiers, constraints
ob_hero_arm_left_plane_021.location = (0.0, 0.0, 0.0)
ob_hero_arm_left_plane_021.rotation_euler = (1.571, -0.0, 0.0)
ob_hero_arm_left_plane_021.scale = (10.0, 10.0, 10.0)

# ---- collection membership
col_collection.objects.link(ob_hero_arm_left_plane_021)

# ---- scene / render settings (as saved in the file)
scene.frame_start = 1; scene.frame_end = 250; scene.frame_set(1)
scene.render.engine = 'BLENDER_EEVEE_NEXT'
scene.cycles.sampling_pattern = 'TABULATED_SOBOL'
scene.cycles.use_light_tree = False
scene.view_settings.view_transform = 'Filmic'
bpy.context.view_layer.update()

# ---- added for rendering (the .blend has no active camera and no usable light): camera, sun
cam_auto = bpy.data.cameras.new('AutoCamera')
cam_auto.lens = 50.0
cam_auto.sensor_width = 36.0
cam_auto.clip_end = 1000.0
ob_auto_camera = bpy.data.objects.new('AutoCamera', cam_auto)
scene.collection.objects.link(ob_auto_camera)
ob_auto_camera.location = (6.82462, -5.98444, 7.12725)
ob_auto_camera.rotation_euler = (1.09748, -7.21219e-08, 0.694738)
scene.camera = ob_auto_camera
light_auto_sun = bpy.data.lights.new('AutoSun', 'SUN')
light_auto_sun.energy = 3.0
light_auto_sun.angle = 0.0523599
ob_auto_sun = bpy.data.objects.new('AutoSun', light_auto_sun)
scene.collection.objects.link(ob_auto_sun)
ob_auto_sun.rotation_euler = (0.872665, 0.174533, 0.523599)
bpy.context.view_layer.update()
